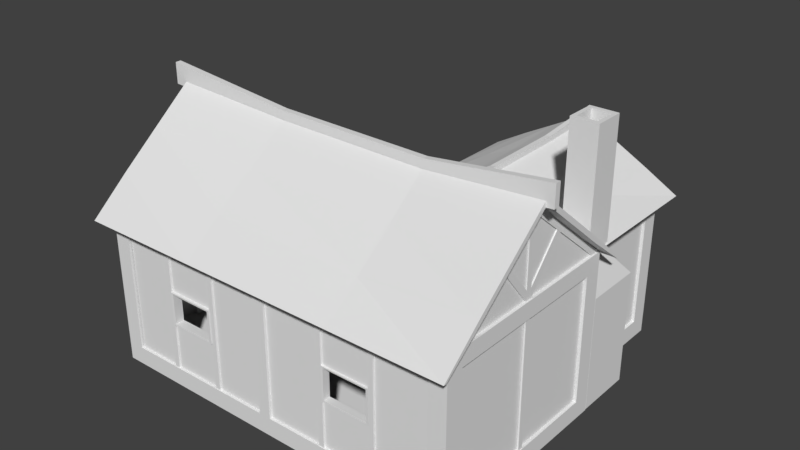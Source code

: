 # Source: SmithyHouse.blend  (saved by Blender 2.78.0; exported with 4.5.12 LTS)
import bpy
from mathutils import Matrix  # noqa: F401  (used for matrix-valued properties, if any)

bpy.ops.wm.read_factory_settings(use_empty=True)
scene = bpy.context.scene
scene.name = 'Scene'

# ---- collections
col_collection_1 = bpy.data.collections.new('Collection 1'); scene.collection.children.link(col_collection_1)

# ---- materials (node trees are filled in below, after node groups)
mat_material_011 = bpy.data.materials.new('Material.011')
mat_material_011.alpha_threshold = 0.0
mat_material_011.use_transparent_shadow = False
mat_material_011.roughness = 0.5
mat_material_012 = bpy.data.materials.new('Material.012')
mat_material_012.alpha_threshold = 0.0
mat_material_012.use_transparent_shadow = False
mat_material_012.roughness = 0.5

# ---- material node trees

# ---- world
world_world = bpy.data.worlds.new('World'); scene.world = world_world
world_world.color = (0.05088, 0.05088, 0.05088)
world_world.use_sun_shadow = False
world_world.sun_shadow_jitter_overblur = 0.0
world_world.cycles.sampling_method = 'MANUAL'

# ---- meshes
me_cube_007 = bpy.data.meshes.new('Cube.007')
me_cube_007.from_pydata([(-1.716, 1.746, 0.2321), (-1.716, 1.746, 1.069), (-1.019, 1.457, 0.2321), (-1.019, 1.457, 1.069), (-0.7308, 0.7604, 0.2321), (-0.7308, 0.7604, 1.069), (-2.702, 0.7604, 0.2321), (-2.702, 0.7604, 1.069), (-2.413, 1.457, 0.2321), (-2.413, 1.457, 1.069), (-1.716, 0.7604, 0.2321), (-1.716, 0.7604, 1.069), (-1.716, 1.642, 1.069), (-1.142, 1.404, 1.069), (-0.9044, 0.8302, 1.069), (-2.528, 0.8302, 1.069), (-2.291, 1.404, 1.069), (-1.716, 0.8302, 1.069), (-1.716, 1.642, 0.3318), (-1.142, 1.404, 0.3318), (-0.9044, 0.8302, 0.3318), (-2.528, 0.8302, 0.3318), (-2.291, 1.404, 0.3318), (-1.716, 0.8302, 0.3318)], [], [(0, 1, 3, 2), (2, 3, 5, 4), (10, 11, 7, 6), (6, 7, 9, 8), (8, 9, 1, 0), (4, 5, 11, 10), (2, 4, 10, 0), (0, 10, 6, 8), (9, 7, 15, 16), (11, 5, 14, 17), (5, 3, 13, 14), (1, 9, 16, 12), (3, 1, 12, 13), (7, 11, 17, 15), (16, 15, 21, 22), (14, 13, 19, 20), (12, 16, 22, 18), (15, 17, 23, 21), (13, 12, 18, 19), (17, 14, 20, 23), (22, 21, 23, 18), (18, 23, 20, 19)])
_uv = me_cube_007.uv_layers.new(name='UVMap')
_uv.uv.foreach_set('vector', [0.01859, 0.4765, 0.02602, 0.4765, 0.02603, 0.4827, 0.0186, 0.4827, 0.2032, 0.311, 0.2032, 0.3184, 0.197, 0.3184, 0.197, 0.311, 0.1209, 0.4483, 0.1134, 0.4483, 0.1134, 0.4396, 0.1209, 0.4396, 0.197, 0.3273, 0.197, 0.3199, 0.2032, 0.3199, 0.2032, 0.3273, 0.0186, 0.4703, 0.02603, 0.4703, 0.02602, 0.4765, 0.01859, 0.4765, 0.1209, 0.4571, 0.1134, 0.4571, 0.1134, 0.4483, 0.1209, 0.4483, 0.03136, 0.42, 0.03755, 0.4174, 0.03755, 0.4262, 0.0288, 0.4262, 0.0288, 0.4262, 0.03755, 0.4262, 0.03755, 0.4349, 0.03136, 0.4324, 0.1893, 0.3135, 0.1955, 0.311, 0.1949, 0.3125, 0.1898, 0.3146, 0.1955, 0.3197, 0.1955, 0.3285, 0.1949, 0.3269, 0.1949, 0.3197, 0.1955, 0.3285, 0.1893, 0.3259, 0.1898, 0.3248, 0.1949, 0.3269, 0.1867, 0.3197, 0.1893, 0.3135, 0.1898, 0.3146, 0.1877, 0.3197, 0.1893, 0.3259, 0.1867, 0.3197, 0.1877, 0.3197, 0.1898, 0.3248, 0.1955, 0.311, 0.1955, 0.3197, 0.1949, 0.3197, 0.1949, 0.3125, 0.2286, 0.4005, 0.2337, 0.4005, 0.2337, 0.4071, 0.2286, 0.4071, 0.1456, 0.4801, 0.1405, 0.4801, 0.1405, 0.4736, 0.1456, 0.4736, 0.09982, 0.4763, 0.09983, 0.4814, 0.09329, 0.4814, 0.09328, 0.4763, 0.1769, 0.4809, 0.1769, 0.4737, 0.1835, 0.4737, 0.1835, 0.4809, 0.09983, 0.4712, 0.09982, 0.4763, 0.09328, 0.4763, 0.09329, 0.4712, 0.1769, 0.4737, 0.1769, 0.4665, 0.1835, 0.4665, 0.1835, 0.4737, 0.07198, 0.4579, 0.07708, 0.4558, 0.07708, 0.463, 0.06987, 0.463, 0.06987, 0.463, 0.07708, 0.463, 0.07708, 0.4702, 0.07198, 0.4681])
me_cube_007.materials.append(mat_material_011)
me_cube_007.use_remesh_preserve_volume = False
me_cube_007.use_remesh_preserve_attributes = False
me_cube_007.use_mirror_vertex_groups = False
me_cube_007.update()
me_cube_003 = bpy.data.meshes.new('Cube.003')
me_cube_003.from_pydata([(1.036, 3.913, 0.7114), (1.143, 3.806, 0.3055), (1.143, 3.974, 0.3055), (1.143, 3.974, 0.7114), (1.262, 3.925, 0.3055), (1.262, 3.925, 0.7114), (1.311, 3.806, 0.3055), (1.311, 3.806, 0.7114), (1.262, 3.687, 0.3055), (1.262, 3.687, 0.7114), (1.143, 3.638, 0.3055), (1.143, 3.638, 0.7114), (1.024, 3.687, 0.3055), (1.024, 3.687, 0.7114), (0.9743, 3.806, 0.3055), (0.9743, 3.806, 0.7114), (1.024, 3.925, 0.3055), (1.024, 3.925, 0.7114), (0.992, 3.806, 0.7114), (1.036, 3.7, 0.7114), (1.143, 3.656, 0.7114), (1.249, 3.7, 0.7114), (1.293, 3.806, 0.7114), (1.249, 3.913, 0.7114), (1.143, 3.957, 0.7114), (1.064, 3.885, 0.3296), (1.031, 3.806, 0.3296), (1.064, 3.727, 0.3296), (1.143, 3.695, 0.3296), (1.221, 3.727, 0.3296), (1.254, 3.806, 0.3296), (1.221, 3.885, 0.3296), (1.143, 3.918, 0.3296), (1.143, 3.806, 0.3296)], [], [(0, 18, 26, 25), (15, 13, 19, 18), (2, 3, 5, 4), (21, 22, 30, 29), (7, 5, 23, 22), (4, 5, 7, 6), (22, 23, 31, 30), (13, 11, 20, 19), (6, 7, 9, 8), (18, 19, 27, 26), (11, 9, 21, 20), (8, 9, 11, 10), (17, 15, 18, 0), (1, 16, 2, 4), (10, 11, 13, 12), (9, 7, 22, 21), (8, 1, 4, 6), (12, 13, 15, 14), (3, 17, 0, 24), (12, 14, 16, 1), (14, 15, 17, 16), (19, 20, 28, 27), (5, 3, 24, 23), (16, 17, 3, 2), (10, 12, 1, 8), (24, 0, 25, 32), (20, 21, 29, 28), (23, 24, 32, 31), (27, 28, 33, 26), (28, 29, 30, 33), (26, 33, 32, 25), (33, 30, 31, 32)])
_uv = me_cube_003.uv_layers.new(name='UVMap')
_uv.uv.foreach_set('vector', [0.01859, 0.4842, 0.01953, 0.4842, 0.01953, 0.4876, 0.01884, 0.4876, 0.08723, 0.4853, 0.08642, 0.4861, 0.08636, 0.486, 0.08708, 0.4852, 0.05292, 0.4834, 0.05292, 0.487, 0.05186, 0.487, 0.05186, 0.4834, 0.02198, 0.4842, 0.02292, 0.4842, 0.02292, 0.4876, 0.02222, 0.4876, 0.08447, 0.4842, 0.08528, 0.4833, 0.08534, 0.4835, 0.08461, 0.4842, 0.03299, 0.4862, 0.03299, 0.4826, 0.03405, 0.4826, 0.03405, 0.4862, 0.02292, 0.4842, 0.02387, 0.4842, 0.02362, 0.4876, 0.02292, 0.4876, 0.08642, 0.4861, 0.08528, 0.4861, 0.08534, 0.486, 0.08636, 0.486, 0.03405, 0.4862, 0.03405, 0.4826, 0.0351, 0.4826, 0.0351, 0.4862, 0.01953, 0.4842, 0.02048, 0.4842, 0.02024, 0.4876, 0.01953, 0.4876, 0.08528, 0.4861, 0.08447, 0.4853, 0.08461, 0.4852, 0.08534, 0.486, 0.09539, 0.4829, 0.09539, 0.4865, 0.09433, 0.4865, 0.09433, 0.4829, 0.08723, 0.4842, 0.08723, 0.4853, 0.08708, 0.4852, 0.08708, 0.4842, 0.05685, 0.4847, 0.05628, 0.4834, 0.05742, 0.4834, 0.05823, 0.4842, 0.09433, 0.4829, 0.09433, 0.4865, 0.09328, 0.4865, 0.09328, 0.4829, 0.08447, 0.4853, 0.08447, 0.4842, 0.08461, 0.4842, 0.08461, 0.4852, 0.05742, 0.4861, 0.05685, 0.4847, 0.05823, 0.4842, 0.05823, 0.4853, 0.099, 0.4829, 0.099, 0.4865, 0.09794, 0.4865, 0.09794, 0.4829, 0.08642, 0.4833, 0.08723, 0.4842, 0.08708, 0.4842, 0.08636, 0.4835, 0.05547, 0.4853, 0.05547, 0.4842, 0.05628, 0.4834, 0.05685, 0.4847, 0.09794, 0.4829, 0.09794, 0.4865, 0.09689, 0.4865, 0.09689, 0.4829, 0.02536, 0.4842, 0.02631, 0.4842, 0.02631, 0.4876, 0.02561, 0.4876, 0.08528, 0.4833, 0.08642, 0.4833, 0.08636, 0.4835, 0.08534, 0.4835, 0.05398, 0.4834, 0.05398, 0.487, 0.05292, 0.487, 0.05292, 0.4834, 0.05628, 0.4861, 0.05547, 0.4853, 0.05685, 0.4847, 0.05742, 0.4861, 0.1032, 0.4877, 0.1023, 0.4877, 0.1026, 0.4843, 0.1032, 0.4843, 0.02631, 0.4842, 0.02725, 0.4842, 0.02701, 0.4876, 0.02631, 0.4876, 0.1042, 0.4877, 0.1032, 0.4877, 0.1032, 0.4843, 0.1039, 0.4843, 0.2245, 0.4463, 0.225, 0.4468, 0.2241, 0.4472, 0.2238, 0.4463, 0.225, 0.4468, 0.225, 0.4476, 0.2245, 0.4481, 0.2241, 0.4472, 0.2238, 0.4463, 0.2241, 0.4472, 0.2232, 0.4476, 0.2232, 0.4468, 0.2241, 0.4472, 0.2245, 0.4481, 0.2238, 0.4481, 0.2232, 0.4476])
me_cube_003.materials.append(mat_material_011)
me_cube_003.use_remesh_preserve_volume = False
me_cube_003.use_remesh_preserve_attributes = False
me_cube_003.use_mirror_vertex_groups = False
me_cube_003.update()
me_cube_002 = bpy.data.meshes.new('Cube.002')
me_cube_002.from_pydata([(0.3244, 3.379, 0.3086), (0.3673, 3.463, 0.482), (0.1737, 3.562, 0.3086), (0.2645, 3.588, 0.482), (0.6567, 3.653, 0.3086), (0.5713, 3.631, 0.482), (0.506, 3.836, 0.3086), (0.4685, 3.756, 0.482), (0.3244, 3.379, 0.409), (0.1737, 3.562, 0.409), (0.506, 3.836, 0.409), (0.6567, 3.653, 0.409), (0.3673, 3.463, 0.6523), (0.2645, 3.588, 0.6523), (0.5713, 3.631, 0.6523), (0.4685, 3.756, 0.6523), (0.2294, 3.264, 0.7288), (0.04275, 3.491, 0.7288), (0.7517, 3.694, 0.7288), (0.5651, 3.921, 0.7288), (0.184, 3.183, 0.847), (-0.04514, 3.462, 0.847), (0.7761, 3.671, 0.847), (0.547, 3.949, 0.847), (0.1693, 3.456, 0.3086), (0.2195, 3.395, 0.3086), (0.2195, 3.395, 0.409), (0.1693, 3.456, 0.409), (0.6256, 3.729, 0.3086), (0.5754, 3.79, 0.3086), (0.5754, 3.79, 0.409), (0.6256, 3.729, 0.409), (0.2767, 3.458, 0.482), (0.2425, 3.5, 0.482), (0.5688, 3.769, 0.482), (0.6031, 3.727, 0.482), (0.2767, 3.458, 0.6523), (0.2425, 3.5, 0.6523), (0.5688, 3.769, 0.6523), (0.6031, 3.727, 0.6523), (0.0653, 3.256, 0.7288), (0.003084, 3.331, 0.7288), (0.6273, 3.845, 0.7288), (0.6895, 3.77, 0.7288), (0.005713, 3.192, 0.847), (-0.07065, 3.285, 0.847), (0.6538, 3.882, 0.847), (0.7302, 3.789, 0.847)], [], [(24, 27, 9, 2), (2, 9, 10, 6), (28, 31, 11, 4), (4, 11, 8, 0), (25, 28, 4, 0), (7, 3, 13, 15), (33, 3, 9, 27), (3, 7, 10, 9), (35, 5, 11, 31), (5, 1, 8, 11), (38, 15, 19, 42), (34, 7, 15, 38), (32, 1, 12, 36), (1, 5, 14, 12), (16, 18, 22, 20), (36, 12, 16, 40), (12, 14, 18, 16), (15, 13, 17, 19), (47, 44, 20, 22), (19, 17, 21, 23), (42, 19, 23, 46), (40, 16, 20, 44), (17, 41, 45, 21), (41, 40, 44, 45), (18, 43, 47, 22), (43, 42, 46, 47), (23, 21, 45, 46), (46, 45, 44, 47), (13, 37, 41, 17), (37, 36, 40, 41), (3, 33, 37, 13), (33, 32, 36, 37), (5, 35, 39, 14), (35, 34, 38, 39), (14, 39, 43, 18), (39, 38, 42, 43), (7, 34, 30, 10), (34, 35, 31, 30), (1, 32, 26, 8), (32, 33, 27, 26), (2, 6, 29, 24), (24, 29, 28, 25), (6, 10, 30, 29), (29, 30, 31, 28), (0, 8, 26, 25), (25, 26, 27, 24)])
_uv = me_cube_002.uv_layers.new(name='UVMap')
_uv.uv.foreach_set('vector', [0.05805, 0.4882, 0.05894, 0.4881, 0.05894, 0.4891, 0.05805, 0.4891, 0.007379, 0.4814, 0.00827, 0.4814, 0.008268, 0.4843, 0.007377, 0.4843, 0.1438, 0.4869, 0.1439, 0.4877, 0.1432, 0.4878, 0.1431, 0.4869, 0.2266, 0.4159, 0.2257, 0.4159, 0.2257, 0.413, 0.2266, 0.413, 0.2264, 0.3268, 0.2264, 0.3314, 0.2257, 0.3312, 0.2257, 0.3274, 0.008918, 0.484, 0.008919, 0.4822, 0.01043, 0.4822, 0.01043, 0.484, 0.2375, 0.4021, 0.2382, 0.4026, 0.2374, 0.403, 0.2368, 0.4023, 0.008919, 0.4822, 0.008918, 0.484, 0.008268, 0.4843, 0.00827, 0.4814, 0.1439, 0.4884, 0.1431, 0.4885, 0.1432, 0.4878, 0.1439, 0.4877, 0.225, 0.4152, 0.225, 0.4134, 0.2257, 0.413, 0.2257, 0.4159, 0.2296, 0.4094, 0.2292, 0.4102, 0.2286, 0.4086, 0.2295, 0.4086, 0.008919, 0.4849, 0.008918, 0.484, 0.01043, 0.484, 0.01043, 0.4849, 0.225, 0.4125, 0.225, 0.4134, 0.2235, 0.4133, 0.2235, 0.4125, 0.225, 0.4134, 0.225, 0.4152, 0.2235, 0.4152, 0.2235, 0.4133, 0.1416, 0.4836, 0.1416, 0.4883, 0.1405, 0.4885, 0.1405, 0.4832, 0.2301, 0.4132, 0.2306, 0.4125, 0.2312, 0.4146, 0.2303, 0.4158, 0.2306, 0.4125, 0.2306, 0.4102, 0.2312, 0.4086, 0.2312, 0.4146, 0.2292, 0.4102, 0.2292, 0.4125, 0.2286, 0.4146, 0.2286, 0.4086, 0.2321, 0.324, 0.2321, 0.3157, 0.2332, 0.3168, 0.2332, 0.3236, 0.2368, 0.4878, 0.2368, 0.4831, 0.2378, 0.4823, 0.2378, 0.4876, 0.2368, 0.4883, 0.2368, 0.4878, 0.2378, 0.4876, 0.2378, 0.4886, 0.1416, 0.4822, 0.1416, 0.4836, 0.1405, 0.4832, 0.1405, 0.4816, 0.1841, 0.3303, 0.184, 0.3289, 0.1851, 0.3285, 0.1851, 0.33, 0.184, 0.3289, 0.1841, 0.3282, 0.1851, 0.3276, 0.1851, 0.3285, 0.2021, 0.3305, 0.2021, 0.3298, 0.2031, 0.3297, 0.2031, 0.3307, 0.2021, 0.3298, 0.2021, 0.3292, 0.2031, 0.3288, 0.2031, 0.3297, 0.23, 0.3236, 0.23, 0.3168, 0.2311, 0.3157, 0.2311, 0.324, 0.2311, 0.324, 0.2311, 0.3157, 0.2321, 0.3157, 0.2321, 0.324, 0.2292, 0.4125, 0.2296, 0.4132, 0.2295, 0.4158, 0.2286, 0.4146, 0.2296, 0.4132, 0.2301, 0.4132, 0.2303, 0.4158, 0.2295, 0.4158, 0.2286, 0.4875, 0.2294, 0.4875, 0.2294, 0.489, 0.2286, 0.489, 0.2294, 0.4875, 0.2298, 0.4875, 0.2298, 0.489, 0.2294, 0.489, 0.1431, 0.4885, 0.1439, 0.4884, 0.144, 0.4899, 0.1432, 0.49, 0.1439, 0.4884, 0.1443, 0.4884, 0.1444, 0.4899, 0.144, 0.4899, 0.2306, 0.4102, 0.2301, 0.4094, 0.2303, 0.4086, 0.2312, 0.4086, 0.2301, 0.4094, 0.2296, 0.4094, 0.2295, 0.4086, 0.2303, 0.4086, 0.008918, 0.484, 0.008919, 0.4849, 0.00827, 0.4849, 0.008268, 0.4843, 0.1443, 0.4884, 0.1439, 0.4884, 0.1439, 0.4877, 0.1444, 0.4877, 0.2382, 0.4012, 0.2375, 0.4017, 0.2368, 0.4016, 0.2374, 0.4009, 0.2375, 0.4017, 0.2375, 0.4021, 0.2368, 0.4023, 0.2368, 0.4016, 0.2278, 0.3274, 0.2278, 0.3312, 0.2271, 0.3314, 0.2271, 0.3268, 0.2271, 0.3268, 0.2271, 0.3314, 0.2264, 0.3314, 0.2264, 0.3268, 0.007377, 0.4843, 0.008268, 0.4843, 0.00827, 0.4849, 0.007379, 0.4849, 0.1443, 0.4868, 0.1444, 0.4877, 0.1439, 0.4877, 0.1438, 0.4869, 0.2266, 0.413, 0.2257, 0.413, 0.2257, 0.412, 0.2266, 0.412, 0.05805, 0.4876, 0.05894, 0.4876, 0.05894, 0.4881, 0.05805, 0.4882])
me_cube_002.materials.append(mat_material_011)
me_cube_002.use_remesh_preserve_volume = False
me_cube_002.use_remesh_preserve_attributes = False
me_cube_002.use_mirror_vertex_groups = False
me_cube_002.update()
me_cube_009 = bpy.data.meshes.new('Cube.009')
me_cube_009.from_pydata([(-4.887, -4.273, -0.1472), (-4.887, -4.273, 0.2999), (-4.887, 0.7513, -0.1472), (-4.887, 0.7513, 0.2999), (4.328, -4.273, -0.1472), (4.328, -4.273, 0.2999), (4.328, 0.7513, -0.1472), (4.328, 0.7513, 0.2999), (-4.887, -4.273, 0.3002), (-4.887, -4.273, 3.787), (-4.887, -3.84, 0.3002), (-4.476, -4.273, 0.3002), (-4.476, -3.84, 0.3002), (-4.887, 0.319, 0.3002), (-4.887, 0.7513, 0.3002), (-4.887, 0.7513, 3.787), (-4.476, 0.319, 0.3002), (4.306, -1.828, 3.393), (-4.476, 0.7513, 0.3002), (4.306, -1.828, 0.2908), (3.914, 0.319, 3.787), (4.263, -1.828, 3.393), (4.263, -1.828, 0.2908), (3.914, -4.273, 0.3002), (4.306, -1.701, 3.393), (3.914, -3.84, 0.3002), (4.306, -1.701, 0.2908), (4.328, -4.273, 0.3002), (4.328, -4.273, 3.787), (4.328, -3.84, 0.3002), (4.263, -1.701, 3.393), (-4.887, -2.488, 0.3002), (-4.887, -2.488, 3.787), (-4.887, -2.211, 0.3002), (-4.887, -2.211, 3.787), (-4.599, -2.488, 0.3002), (-4.599, -2.488, 3.787), (-4.599, -2.211, 0.3002), (-4.599, -2.211, 3.787), (-4.887, -1.03, 0.3002), (-4.887, -1.03, 3.787), (-4.887, -0.7525, 0.3002), (-4.887, -0.7525, 3.787), (-4.592, -1.03, 0.3002), (-4.592, -1.03, 3.787), (-4.592, -0.7525, 0.3002), (-4.592, -0.7525, 3.787), (-4.476, -4.273, 3.787), (3.914, -4.273, 3.787), (4.263, -1.701, 0.2908), (4.185, 0.317, 3.39), (-4.476, -4.273, 3.38), (3.914, -4.273, 3.38), (4.185, 0.317, 0.2868), (4.185, -3.844, 3.39), (-4.476, 0.319, 3.787), (4.185, -3.844, 0.2868), (-4.476, 0.7513, 3.787), (3.68, 0.7513, -0.1472), (-4.476, 0.319, 3.38), (3.914, 0.319, 3.38), (-4.476, 0.7513, 3.38), (3.914, 0.7513, 3.38), (4.254, 0.317, 3.39), (3.914, -3.84, 3.787), (3.68, -4.273, -0.1472), (4.328, -3.84, 3.787), (4.254, 0.317, 0.2868), (3.914, -3.84, 3.38), (4.328, 0.319, 3.38), (4.328, -3.84, 3.38), (-4.887, 0.319, 3.787), (-4.887, -3.84, 3.787), (4.254, -3.844, 3.39), (-4.476, -3.84, 3.787), (-4.887, 0.319, 3.38), (-4.887, -3.84, 3.38), (4.254, -3.844, 0.2868), (-4.476, -3.84, 3.38), (-4.887, -1.037, 2.298), (-4.887, -2.207, 2.298), (-4.887, -1.037, 2.42), (-4.887, -2.207, 2.42), (-4.74, -1.037, 2.298), (-4.74, -2.207, 2.298), (-4.74, -1.037, 2.42), (-4.74, -2.207, 2.42), (-0.5717, -4.273, 0.3002), (-0.5717, -4.273, 3.787), (-0.5717, -3.979, 0.3002), (-0.5717, -3.979, 3.787), (-0.2783, -4.273, 0.3002), (-0.2783, -4.273, 3.787), (-0.2783, -3.979, 0.3002), (-0.2783, -3.979, 3.787), (-0.5717, 0.4704, 0.3002), (-0.5717, 0.4704, 3.787), (-0.5717, 0.7513, 0.3002), (-0.5717, 0.7513, 3.787), (-0.2783, 0.4704, 0.3002), (-0.2783, 0.4704, 3.787), (-0.2783, 0.7513, 0.3002), (-0.2783, 0.7513, 3.787), (-3.166, -4.209, 1.448), (-3.166, -4.209, 2.272), (-3.167, -4.129, 1.448), (-3.167, -4.129, 2.272), (2.453, -4.209, 1.455), (2.453, -4.209, 2.294), (2.452, -4.129, 1.456), (2.452, -4.129, 2.292), (-4.447, 0.6026, 0.2891), (-4.447, 0.6026, 3.382), (-4.447, 0.682, 0.2891), (-4.447, 0.682, 3.382), (3.892, 0.6026, 0.2891), (3.892, 0.6026, 3.382), (3.892, 0.682, 0.2891), (3.892, 0.682, 3.382), (1.251, -4.129, 1.456), (1.251, -4.129, 2.292), (1.249, -4.209, 1.455), (1.249, -4.209, 2.294), (3.892, -4.209, 3.382), (3.892, -4.209, 0.2891), (-1.965, -4.209, 1.448), (-1.965, -4.209, 2.272), (-1.965, -4.129, 2.272), (3.892, -4.129, 3.382), (3.892, -4.129, 0.2891), (-1.965, -4.129, 1.448), (2.404, -4.205, 1.489), (2.404, -4.205, 2.259), (2.403, -4.132, 1.49), (2.403, -4.132, 2.258), (1.3, -4.132, 1.49), (1.3, -4.132, 2.258), (1.298, -4.205, 1.489), (1.298, -4.205, 2.259), (2.453, -4.256, 1.455), (2.453, -4.256, 2.294), (1.249, -4.256, 1.455), (1.249, -4.256, 2.294), (2.404, -4.253, 1.489), (2.404, -4.253, 2.259), (1.298, -4.253, 1.489), (1.298, -4.253, 2.259), (2.452, -4.073, 1.456), (2.452, -4.073, 2.292), (1.251, -4.073, 1.456), (1.251, -4.073, 2.292), (2.403, -4.076, 1.49), (2.403, -4.076, 2.258), (1.3, -4.076, 1.49), (1.3, -4.076, 2.258), (-4.447, -4.209, 0.2891), (-4.447, -4.209, 3.382), (-0.2778, -4.209, 3.382), (-0.2778, -4.209, 0.2891), (-4.447, -4.129, 3.382), (-4.447, -4.129, 0.2891), (-0.2778, -4.129, 0.2891), (-0.2778, -4.129, 3.382), (-3.103, -4.204, 1.492), (-3.103, -4.204, 2.229), (-3.103, -4.133, 1.491), (-3.103, -4.133, 2.229), (-2.028, -4.204, 1.492), (-2.028, -4.204, 2.229), (-2.028, -4.133, 2.229), (-2.028, -4.133, 1.491), (-3.166, -4.276, 1.448), (-3.166, -4.276, 2.272), (-1.965, -4.276, 1.448), (-1.965, -4.276, 2.272), (-3.103, -4.272, 1.492), (-3.103, -4.272, 2.229), (-2.028, -4.272, 1.492), (-2.028, -4.272, 2.229), (-3.167, -4.049, 1.448), (-3.167, -4.049, 2.272), (-1.965, -4.049, 2.272), (-1.965, -4.049, 1.448), (-3.103, -4.053, 1.491), (-3.103, -4.053, 2.229), (-2.028, -4.053, 2.229), (-2.028, -4.053, 1.491), (-1.96, -4.253, 0.2908), (-1.96, -4.253, 3.393), (-1.96, -4.21, 0.2908), (-1.96, -4.21, 3.393), (-1.833, -4.253, 0.2908), (-1.833, -4.253, 3.393), (-1.833, -4.21, 0.2908), (-1.833, -4.21, 3.393), (-3.3, -4.253, 0.2908), (-3.3, -4.253, 3.393), (-3.3, -4.21, 0.2908), (-3.3, -4.21, 3.393), (-3.173, -4.253, 0.2908), (-3.173, -4.253, 3.393), (-3.173, -4.21, 0.2908), (-3.173, -4.21, 3.393), (1.121, -4.253, 0.2908), (1.121, -4.253, 3.393), (1.121, -4.21, 0.2908), (1.121, -4.21, 3.393), (1.249, -4.253, 0.2908), (1.249, -4.253, 3.393), (1.249, -4.21, 0.2908), (1.249, -4.21, 3.393), (2.461, -4.253, 0.2908), (2.461, -4.253, 3.393), (2.461, -4.21, 0.2908), (2.461, -4.21, 3.393), (2.588, -4.253, 0.2908), (2.588, -4.253, 3.393), (2.588, -4.21, 0.2908), (2.588, -4.21, 3.393), (-4.839, -3.845, 0.2923), (-4.839, -3.845, 3.38), (-4.839, 0.3183, 0.2923), (-4.839, 0.3183, 3.38), (-4.745, -3.845, 0.2923), (-4.745, -3.845, 3.38), (-4.745, 0.3183, 0.2923), (-4.745, 0.3183, 3.38), (-4.839, -0.7706, 0.2923), (-4.839, -2.467, 0.2923), (-4.839, -2.467, 3.38), (-4.839, -0.7706, 3.38), (-4.745, -2.467, 0.2923), (-4.745, -0.7706, 0.2923), (-4.745, -0.7706, 3.38), (-4.745, -2.467, 3.38), (-4.839, -3.845, 2.412), (-4.839, 0.3183, 2.412), (-4.745, 0.3183, 2.412), (-4.745, -3.845, 2.412), (-4.745, -0.7706, 2.412), (-4.745, -2.467, 2.412), (-4.839, -2.467, 2.412), (-4.839, -0.7706, 2.412), (-3.3, 0.6854, 0.2908), (-3.3, 0.6854, 3.393), (-3.3, 0.7288, 0.2908), (-3.3, 0.7288, 3.393), (-3.173, 0.6854, 0.2908), (-3.173, 0.6854, 3.393), (-3.173, 0.7288, 0.2908), (-3.173, 0.7288, 3.393), (-1.966, 0.6854, 0.2908), (-1.966, 0.6854, 3.393), (-1.966, 0.7288, 0.2908), (-1.966, 0.7288, 3.393), (-1.839, 0.6854, 0.2908), (-1.839, 0.6854, 3.393), (-1.839, 0.7288, 0.2908), (-1.839, 0.7288, 3.393), (-0.7163, 0.7513, -0.1472), (-0.7163, 0.7513, 0.2999), (-0.7163, -4.273, -0.1472), (-0.7163, -4.273, 0.2999), (3.385, 0.7712, 2.651), (3.71, 0.7712, -0.1373), (-0.7163, 4.403, -0.1472), (-0.7163, 4.403, 0.2999), (3.914, 0.319, 0.3002), (3.68, 0.7513, 0.2999), (3.914, 0.7513, 0.3002), (4.328, 0.319, 0.3002), (4.328, 0.7513, 0.3002), (4.328, 0.7513, 3.787), (3.914, 0.7513, 3.787), (4.328, 0.319, 3.787), (3.268, 3.971, 0.3002), (3.268, 3.971, 3.38), (3.268, 4.405, 0.3002), (3.681, 3.971, 0.3002), (3.681, 4.405, 0.3002), (3.681, 4.405, 3.38), (3.268, 4.405, 3.38), (3.681, 3.971, 3.38), (3.68, -4.273, 0.2999), (3.68, 4.403, 0.2999), (3.68, 4.403, -0.1472), (3.385, 2.227, -0.1373), (3.385, 2.227, 2.651), (4.323, 0.7712, -0.1373), (4.323, 0.7712, 2.651), (4.323, 2.227, -0.1373), (4.323, 2.227, 2.651), (3.385, 0.7712, 3.383), (3.385, 1.529, 3.383), (4.06, 0.7712, 3.383), (4.06, 1.529, 3.383), (3.487, 0.8727, 6.472), (3.487, 1.428, 6.472), (3.959, 0.8727, 6.472), (3.959, 1.428, 6.472), (2.874, 0.7712, 2.394), (2.466, 0.7712, -0.1373), (2.466, 2.227, -0.1373), (2.874, 2.227, 2.394), (3.71, 0.7712, 2.088), (3.385, 2.227, 2.088), (4.323, 2.227, 2.088), (4.323, 0.7712, 2.088), (2.466, 0.7712, 2.088), (2.466, 2.227, 2.088), (3.609, 3.984, 3.384), (3.609, 3.984, 0.2775), (3.609, 1.542, 3.384), (3.609, 1.542, 0.2775), (3.383, 3.984, 3.384), (3.383, 3.984, 0.2775), (3.383, 1.542, 3.384), (3.383, 1.542, 0.2775), (3.385, 2.227, 1.148), (4.323, 2.227, 1.148), (4.323, 0.7712, 1.148), (2.466, 2.227, 1.148), (3.71, 0.7712, 1.148), (2.466, 0.7712, 1.148), (3.385, 3.975, -0.1373), (2.466, 3.975, -0.1373), (3.385, 3.975, 1.148), (2.466, 3.975, 1.148), (3.268, 0.7466, 3.669), (3.268, 4.405, 3.669), (3.268, 0.7466, 3.38), (3.681, 0.7466, 3.669), (3.681, 0.7466, 3.38), (3.681, 4.405, 3.38), (3.268, 4.405, 3.38), (3.681, 4.405, 3.669), (-0.6014, 4.279, 3.661), (3.27, 4.279, 3.661), (-0.6014, 4.279, 3.531), (-0.6014, 4.113, 3.661), (-0.6014, 4.113, 3.531), (3.27, 4.113, 3.531), (3.27, 4.279, 3.531), (3.27, 4.113, 3.661), (-0.634, 3.971, 0.3002), (-0.634, 3.971, 3.38), (-0.634, 4.405, 0.3002), (-0.2202, 3.971, 0.3002), (-0.2202, 4.405, 0.3002), (-0.2202, 4.405, 3.38), (-0.634, 4.405, 3.38), (-0.2202, 3.971, 3.38), (-0.6316, 0.7466, 3.669), (-0.6316, 4.405, 3.669), (-0.6316, 0.7466, 3.38), (-0.2178, 0.7466, 3.669), (-0.2178, 0.7466, 3.38), (-0.2178, 4.405, 3.38), (-0.6316, 4.405, 3.38), (-0.2178, 4.405, 3.669), (3.269, 4.178, 2.629), (2.362, 4.175, 3.532), (3.269, 4.222, 2.629), (2.362, 4.218, 3.532), (3.267, 4.178, 2.807), (2.544, 4.175, 3.53), (3.267, 4.222, 2.807), (2.544, 4.218, 3.53), (-0.2722, 4.218, 2.629), (0.6351, 4.222, 3.549), (-0.2722, 4.175, 2.629), (0.6351, 4.178, 3.549), (-0.2702, 4.218, 2.807), (0.4532, 4.222, 3.547), (-0.2702, 4.175, 2.807), (0.4532, 4.178, 3.547), (-0.4093, 3.98, 2.629), (-0.4056, 3.212, 3.388), (-0.4527, 3.98, 2.629), (-0.449, 3.212, 3.388), (-0.4093, 3.978, 2.807), (-0.4056, 3.394, 3.386), (-0.4527, 3.978, 2.807), (-0.449, 3.394, 3.386), (-0.449, 0.7444, 2.629), (-0.4527, 1.512, 3.388), (-0.4056, 0.7444, 2.629), (-0.4093, 1.512, 3.388), (-0.449, 0.7465, 2.807), (-0.4527, 1.33, 3.386), (-0.4056, 0.7465, 2.807), (-0.4093, 1.33, 3.386), (3.385, 0.7712, 6.472), (3.385, 1.529, 6.472), (4.06, 1.529, 6.472), (4.06, 0.7712, 6.472), (3.487, 0.8727, 4.029), (3.487, 1.428, 4.029), (3.959, 0.8727, 4.029), (3.959, 1.428, 4.029)], [], [(0, 1, 3, 2), (263, 287, 303, 300), (6, 7, 5, 4), (261, 262, 1, 0), (58, 6, 4, 65), (260, 3, 1, 262), (8, 9, 72, 10), (10, 72, 74, 12), (12, 74, 47, 11), (11, 47, 9, 8), (10, 12, 11, 8), (74, 72, 9, 47), (13, 71, 15, 14), (14, 15, 57, 18), (18, 57, 55, 16), (16, 55, 71, 13), (14, 18, 16, 13), (57, 15, 71, 55), (23, 48, 64, 25), (25, 64, 66, 29), (29, 66, 28, 27), (27, 28, 48, 23), (25, 29, 27, 23), (66, 64, 48, 28), (31, 32, 34, 33), (33, 34, 38, 37), (37, 38, 36, 35), (35, 36, 32, 31), (33, 37, 35, 31), (38, 34, 32, 36), (39, 40, 42, 41), (41, 42, 46, 45), (45, 46, 44, 43), (43, 44, 40, 39), (41, 45, 43, 39), (46, 42, 40, 44), (47, 48, 64, 74), (74, 64, 68, 78), (78, 68, 52, 51), (51, 52, 48, 47), (74, 78, 51, 47), (68, 64, 48, 52), (55, 20, 273, 57), (57, 273, 62, 61), (61, 62, 60, 59), (59, 60, 20, 55), (57, 61, 59, 55), (62, 273, 20, 60), (20, 64, 66, 274), (274, 66, 70, 69), (69, 70, 68, 60), (60, 68, 64, 20), (274, 69, 60, 20), (70, 66, 64, 68), (71, 72, 74, 55), (55, 74, 78, 59), (59, 78, 76, 75), (75, 76, 72, 71), (55, 59, 75, 71), (78, 74, 72, 76), (79, 80, 82, 81), (81, 82, 86, 85), (85, 86, 84, 83), (83, 84, 80, 79), (81, 85, 83, 79), (86, 82, 80, 84), (87, 88, 90, 89), (89, 90, 94, 93), (93, 94, 92, 91), (91, 92, 88, 87), (89, 93, 91, 87), (94, 90, 88, 92), (95, 96, 98, 97), (97, 98, 102, 101), (101, 102, 100, 99), (99, 100, 96, 95), (97, 101, 99, 95), (102, 98, 96, 100), (155, 156, 159, 160), (129, 128, 123, 124), (161, 129, 124, 158), (162, 159, 156, 157), (111, 112, 114, 113), (113, 114, 118, 117), (117, 118, 116, 115), (115, 116, 112, 111), (113, 117, 115, 111), (118, 114, 112, 116), (128, 162, 157, 123), (160, 161, 158, 155), (106, 127, 181, 180), (108, 107, 124, 123), (107, 121, 158, 124), (122, 108, 123, 157), (121, 122, 157, 158), (110, 120, 162, 128), (109, 110, 128, 129), (119, 109, 129, 161), (120, 119, 161, 162), (110, 109, 147, 148), (132, 131, 143, 144), (119, 120, 150, 149), (107, 108, 140, 139), (132, 138, 136, 134), (137, 135, 136, 138), (131, 132, 134, 133), (137, 131, 133, 135), (138, 132, 144, 146), (108, 122, 142, 140), (134, 136, 154, 152), (135, 133, 151, 153), (139, 140, 144, 143), (140, 142, 146, 144), (142, 141, 145, 146), (141, 139, 143, 145), (122, 121, 141, 142), (137, 138, 146, 145), (121, 107, 139, 141), (131, 137, 145, 143), (148, 147, 151, 152), (149, 150, 154, 153), (147, 149, 153, 151), (150, 148, 152, 154), (136, 135, 153, 154), (133, 134, 152, 151), (109, 119, 149, 147), (120, 110, 148, 150), (103, 104, 156, 155), (104, 126, 157, 156), (125, 103, 155, 158), (126, 125, 158, 157), (106, 105, 160, 159), (105, 130, 161, 160), (127, 106, 159, 162), (130, 127, 162, 161), (126, 104, 172, 174), (168, 167, 177, 178), (165, 170, 186, 183), (163, 167, 170, 165), (167, 168, 169, 170), (168, 164, 166, 169), (163, 165, 166, 164), (170, 169, 185, 186), (125, 126, 174, 173), (130, 105, 179, 182), (163, 164, 176, 175), (174, 172, 176, 178), (173, 174, 178, 177), (171, 173, 177, 175), (172, 171, 175, 176), (164, 168, 178, 176), (103, 125, 173, 171), (167, 163, 175, 177), (104, 103, 171, 172), (180, 181, 185, 184), (182, 179, 183, 186), (179, 180, 184, 183), (181, 182, 186, 185), (105, 106, 180, 179), (169, 166, 184, 185), (166, 165, 183, 184), (127, 130, 182, 181), (187, 188, 190, 189), (189, 190, 194, 193), (193, 194, 192, 191), (191, 192, 188, 187), (189, 193, 191, 187), (194, 190, 188, 192), (195, 196, 198, 197), (197, 198, 202, 201), (201, 202, 200, 199), (199, 200, 196, 195), (197, 201, 199, 195), (202, 198, 196, 200), (203, 204, 206, 205), (205, 206, 210, 209), (209, 210, 208, 207), (207, 208, 204, 203), (205, 209, 207, 203), (210, 206, 204, 208), (211, 212, 214, 213), (213, 214, 218, 217), (217, 218, 216, 215), (215, 216, 212, 211), (213, 217, 215, 211), (218, 214, 212, 216), (242, 230, 222, 236), (236, 222, 226, 237), (240, 234, 224, 238), (238, 224, 220, 235), (228, 231, 223, 219), (234, 229, 220, 224), (226, 222, 230, 233), (233, 230, 229, 234), (221, 225, 232, 227), (242, 227, 232, 239), (237, 226, 233, 239), (239, 233, 234, 240), (235, 220, 229, 241), (241, 229, 230, 242), (242, 239, 240, 241), (219, 235, 241, 228), (241, 240, 231, 228), (225, 237, 239, 232), (223, 238, 235, 219), (231, 240, 238, 223), (221, 236, 237, 225), (227, 242, 236, 221), (243, 244, 246, 245), (245, 246, 250, 249), (249, 250, 248, 247), (247, 248, 244, 243), (245, 249, 247, 243), (250, 246, 244, 248), (251, 252, 254, 253), (253, 254, 258, 257), (257, 258, 256, 255), (255, 256, 252, 251), (253, 257, 255, 251), (258, 254, 252, 256), (77, 67, 63, 73), (67, 77, 56, 53), (56, 77, 73, 54), (67, 53, 50, 63), (53, 56, 54, 50), (50, 54, 73, 63), (49, 30, 24, 26), (26, 24, 17, 19), (19, 17, 21, 22), (22, 21, 30, 49), (26, 19, 22, 49), (17, 24, 30, 21), (268, 260, 262, 283), (2, 259, 261, 0), (65, 283, 262, 261), (2, 3, 260, 259), (305, 287, 291, 306), (58, 259, 265, 285), (259, 260, 266, 265), (284, 268, 58, 285), (267, 20, 273, 269), (269, 273, 272, 271), (271, 272, 274, 270), (270, 274, 20, 267), (269, 271, 270, 267), (272, 273, 20, 274), (275, 276, 281, 277), (277, 281, 280, 279), (279, 280, 282, 278), (278, 282, 276, 275), (277, 279, 278, 275), (280, 281, 276, 282), (260, 268, 284, 266), (268, 7, 6, 58), (265, 266, 284, 285), (4, 5, 283, 65), (7, 268, 283, 5), (259, 58, 65, 261), (306, 291, 289, 307), (307, 289, 263, 304), (286, 290, 288, 264), (287, 263, 292, 293), (293, 292, 392, 393), (289, 291, 295, 294), (263, 289, 294, 292), (291, 287, 293, 295), (296, 298, 398, 396), (292, 294, 395, 392), (295, 293, 393, 394), (294, 295, 394, 395), (308, 300, 303, 309), (286, 264, 301, 302), (304, 263, 300, 308), (302, 321, 327, 325), (287, 305, 309, 303), (322, 304, 308, 323), (323, 308, 309, 321), (320, 307, 304, 322), (319, 306, 307, 320), (318, 305, 306, 319), (310, 312, 313, 311), (312, 316, 317, 313), (316, 314, 315, 317), (314, 310, 311, 315), (312, 310, 314, 316), (317, 315, 311, 313), (286, 318, 319, 290), (290, 319, 320, 288), (288, 320, 322, 264), (301, 323, 321, 302), (264, 322, 323, 301), (305, 318, 321, 309), (326, 324, 325, 327), (286, 302, 325, 324), (318, 286, 324, 326), (321, 318, 326, 327), (328, 329, 334, 330), (330, 334, 333, 332), (332, 333, 335, 331), (331, 335, 329, 328), (330, 332, 331, 328), (333, 334, 329, 335), (336, 337, 342, 338), (338, 342, 341, 340), (340, 341, 343, 339), (339, 343, 337, 336), (338, 340, 339, 336), (341, 342, 337, 343), (344, 345, 350, 346), (346, 350, 349, 348), (348, 349, 351, 347), (347, 351, 345, 344), (346, 348, 347, 344), (349, 350, 345, 351), (352, 353, 358, 354), (354, 358, 357, 356), (356, 357, 359, 355), (355, 359, 353, 352), (354, 356, 355, 352), (357, 358, 353, 359), (360, 361, 363, 362), (362, 363, 367, 366), (366, 367, 365, 364), (364, 365, 361, 360), (362, 366, 364, 360), (367, 363, 361, 365), (368, 369, 371, 370), (370, 371, 375, 374), (374, 375, 373, 372), (372, 373, 369, 368), (370, 374, 372, 368), (375, 371, 369, 373), (376, 377, 379, 378), (378, 379, 383, 382), (382, 383, 381, 380), (380, 381, 377, 376), (378, 382, 380, 376), (383, 379, 377, 381), (384, 385, 387, 386), (386, 387, 391, 390), (390, 391, 389, 388), (388, 389, 385, 384), (386, 390, 388, 384), (391, 387, 385, 389), (296, 297, 393, 392), (297, 299, 394, 393), (299, 298, 395, 394), (298, 296, 392, 395), (399, 397, 396, 398), (299, 297, 397, 399), (298, 299, 399, 398), (297, 296, 396, 397)])
_uv = me_cube_009.uv_layers.new(name='UVMap')
_uv.uv.foreach_set('vector', [0.07384, 0.4543, 0.06987, 0.4543, 0.06987, 0.4096, 0.07384, 0.4096, 0.02678, 0.4559, 0.02678, 0.4688, 0.02223, 0.4688, 0.02223, 0.4559, 0.1063, 0.4543, 0.1023, 0.4543, 0.1023, 0.4096, 0.1063, 0.4096, 0.2169, 0.3711, 0.2129, 0.3711, 0.2129, 0.3341, 0.2169, 0.3341, 0.03301, 0.2565, 0.03301, 0.2507, 0.07763, 0.2507, 0.07763, 0.2565, 0.1116, 0.2878, 0.1116, 0.2507, 0.1562, 0.2507, 0.1562, 0.2878, 0.05571, 0.4387, 0.05571, 0.4697, 0.05186, 0.4697, 0.05186, 0.4387, 0.151, 0.4451, 0.151, 0.476, 0.1473, 0.476, 0.1473, 0.4451, 0.08297, 0.4387, 0.08297, 0.4697, 0.07913, 0.4697, 0.07913, 0.4387, 0.1561, 0.4451, 0.1561, 0.476, 0.1525, 0.476, 0.1525, 0.4451, 0.222, 0.4159, 0.2184, 0.4159, 0.2184, 0.4121, 0.222, 0.4121, 0.04135, 0.3377, 0.04135, 0.3341, 0.0452, 0.3341, 0.0452, 0.3377, 0.08831, 0.4387, 0.08831, 0.4697, 0.08447, 0.4697, 0.08447, 0.4387, 0.2217, 0.4174, 0.2217, 0.4484, 0.2181, 0.4484, 0.2181, 0.4174, 0.09514, 0.4697, 0.09514, 0.4387, 0.09898, 0.4387, 0.09898, 0.4697, 0.1613, 0.4451, 0.1613, 0.476, 0.1576, 0.476, 0.1576, 0.4451, 0.2205, 0.3268, 0.2242, 0.3268, 0.2242, 0.3306, 0.2205, 0.3306, 0.0005711, 0.3377, 0.0005711, 0.3341, 0.004411, 0.3341, 0.004411, 0.3377, 0.0572, 0.4697, 0.0572, 0.4387, 0.06105, 0.4387, 0.06105, 0.4697, 0.126, 0.4396, 0.126, 0.4706, 0.1223, 0.4706, 0.1223, 0.4396, 0.06639, 0.4387, 0.06639, 0.4697, 0.06254, 0.4697, 0.06254, 0.4387, 0.1364, 0.4396, 0.1364, 0.4706, 0.1327, 0.4706, 0.1327, 0.4396, 0.2139, 0.3306, 0.2102, 0.3306, 0.2102, 0.3268, 0.2139, 0.3268, 0.04135, 0.4159, 0.04135, 0.4123, 0.0452, 0.4123, 0.0452, 0.4159, 0.2392, 0.4499, 0.2392, 0.4808, 0.2368, 0.4808, 0.2368, 0.4499, 0.2353, 0.4499, 0.2353, 0.4808, 0.2327, 0.4808, 0.2327, 0.4499, 0.2393, 0.3681, 0.2393, 0.399, 0.2368, 0.399, 0.2368, 0.3681, 0.2367, 0.2832, 0.2367, 0.3142, 0.2341, 0.3142, 0.2341, 0.2832, 0.1248, 0.4854, 0.1248, 0.488, 0.1223, 0.488, 0.1223, 0.4854, 0.007377, 0.489, 0.007377, 0.4864, 0.009842, 0.4864, 0.009842, 0.489, 0.2393, 0.4174, 0.2393, 0.4484, 0.2368, 0.4484, 0.2368, 0.4174, 0.2312, 0.4174, 0.2312, 0.4484, 0.2286, 0.4484, 0.2286, 0.4174, 0.1159, 0.4586, 0.1159, 0.4896, 0.1134, 0.4896, 0.1134, 0.4586, 0.2286, 0.399, 0.2286, 0.3681, 0.2312, 0.3681, 0.2312, 0.399, 0.04151, 0.4854, 0.04151, 0.488, 0.03905, 0.488, 0.03905, 0.4854, 0.2129, 0.488, 0.2129, 0.4854, 0.2154, 0.4854, 0.2154, 0.488, 0.0452, 0.3377, 0.0452, 0.4123, 0.04135, 0.4123, 0.04135, 0.3377, 0.2154, 0.3253, 0.2154, 0.2507, 0.219, 0.2507, 0.219, 0.3253, 0.2047, 0.3253, 0.2047, 0.2507, 0.2086, 0.2507, 0.2086, 0.3253, 0.2241, 0.2507, 0.2241, 0.3253, 0.2205, 0.3253, 0.2205, 0.2507, 0.2234, 0.4787, 0.227, 0.4787, 0.227, 0.4826, 0.2234, 0.4826, 0.1059, 0.4828, 0.1023, 0.4828, 0.1023, 0.479, 0.1059, 0.479, 0.004411, 0.3377, 0.004411, 0.4123, 0.0005711, 0.4123, 0.0005711, 0.3377, 0.2184, 0.4086, 0.2184, 0.3341, 0.222, 0.3341, 0.222, 0.4086, 0.2101, 0.3253, 0.2101, 0.2507, 0.2139, 0.2507, 0.2139, 0.3253, 0.2235, 0.4086, 0.2235, 0.3341, 0.2271, 0.3341, 0.2271, 0.4086, 0.0129, 0.4791, 0.01651, 0.4791, 0.01651, 0.4829, 0.0129, 0.4829, 0.1643, 0.4833, 0.1607, 0.4833, 0.1607, 0.4795, 0.1643, 0.4795, 0.004411, 0.4123, 0.04135, 0.4123, 0.04135, 0.4159, 0.004411, 0.4159, 0.0273, 0.4174, 0.0273, 0.4544, 0.02369, 0.4544, 0.02369, 0.4174, 0.1769, 0.448, 0.1769, 0.411, 0.1806, 0.411, 0.1806, 0.448, 0.1873, 0.448, 0.1873, 0.411, 0.1909, 0.411, 0.1909, 0.448, 0.2006, 0.3325, 0.197, 0.3325, 0.197, 0.3288, 0.2006, 0.3288, 0.04265, 0.4839, 0.03905, 0.4839, 0.03905, 0.4802, 0.04265, 0.4802, 0.004411, 0.3341, 0.04135, 0.3341, 0.04135, 0.3377, 0.004411, 0.3377, 0.01859, 0.4544, 0.01859, 0.4174, 0.0222, 0.4174, 0.0222, 0.4544, 0.1821, 0.448, 0.1821, 0.411, 0.1858, 0.411, 0.1858, 0.448, 0.01709, 0.4174, 0.01709, 0.4544, 0.01349, 0.4544, 0.01349, 0.4174, 0.2165, 0.4839, 0.2129, 0.4839, 0.2129, 0.4803, 0.2165, 0.4803, 0.126, 0.4839, 0.1223, 0.4839, 0.1223, 0.4803, 0.126, 0.4803, 0.1883, 0.4783, 0.1883, 0.4887, 0.1873, 0.4887, 0.1873, 0.4783, 0.203, 0.4881, 0.203, 0.4777, 0.2043, 0.4777, 0.2043, 0.4881, 0.1909, 0.4783, 0.1909, 0.4887, 0.1898, 0.4887, 0.1898, 0.4783, 0.2015, 0.4777, 0.2015, 0.4881, 0.2002, 0.4881, 0.2002, 0.4777, 0.1769, 0.4889, 0.1769, 0.4876, 0.178, 0.4876, 0.178, 0.4889, 0.05655, 0.4876, 0.05655, 0.4889, 0.05547, 0.4889, 0.05547, 0.4876, 0.2312, 0.4499, 0.2312, 0.4808, 0.2286, 0.4808, 0.2286, 0.4499, 0.2326, 0.2832, 0.2326, 0.3142, 0.23, 0.3142, 0.23, 0.2832, 0.2326, 0.2507, 0.2326, 0.2817, 0.23, 0.2817, 0.23, 0.2507, 0.2353, 0.3681, 0.2353, 0.399, 0.2327, 0.399, 0.2327, 0.3681, 0.1893, 0.3326, 0.1867, 0.3326, 0.1867, 0.33, 0.1893, 0.33, 0.1908, 0.33, 0.1934, 0.33, 0.1934, 0.3326, 0.1908, 0.3326, 0.2392, 0.3341, 0.2392, 0.365, 0.2368, 0.365, 0.2368, 0.3341, 0.2353, 0.3341, 0.2353, 0.365, 0.2327, 0.365, 0.2327, 0.3341, 0.2341, 0.2817, 0.2341, 0.2507, 0.2366, 0.2507, 0.2366, 0.2817, 0.2353, 0.4174, 0.2353, 0.4484, 0.2327, 0.4484, 0.2327, 0.4174, 0.0154, 0.4844, 0.0154, 0.487, 0.0129, 0.487, 0.0129, 0.4844, 0.1632, 0.4848, 0.1632, 0.4874, 0.1607, 0.4874, 0.1607, 0.4848, 0.1857, 0.4665, 0.1857, 0.494, 0.185, 0.494, 0.185, 0.4665, 0.07057, 0.4717, 0.07057, 0.4992, 0.06987, 0.4992, 0.06987, 0.4717, 0.07565, 0.3711, 0.07565, 0.3341, 0.07636, 0.3341, 0.07636, 0.3711, 0.2256, 0.2878, 0.2256, 0.2507, 0.2263, 0.2507, 0.2263, 0.2878, 0.2476, 0.2507, 0.2476, 0.2782, 0.2469, 0.2782, 0.2469, 0.2507, 0.07416, 0.4081, 0.04669, 0.4081, 0.04669, 0.3341, 0.07416, 0.3341, 0.07277, 0.4717, 0.07277, 0.4992, 0.07207, 0.4992, 0.07207, 0.4717, 0.137, 0.3341, 0.1645, 0.3341, 0.1645, 0.4081, 0.137, 0.4081, 0.2101, 0.3943, 0.2101, 0.4683, 0.2093, 0.4683, 0.2093, 0.3943, 0.2285, 0.2507, 0.2285, 0.3248, 0.2278, 0.3248, 0.2278, 0.2507, 0.2256, 0.3248, 0.2256, 0.2878, 0.2263, 0.2878, 0.2263, 0.3248, 0.07565, 0.4081, 0.07565, 0.3711, 0.07636, 0.3711, 0.07636, 0.4081, 0.2401, 0.4045, 0.2401, 0.4151, 0.2394, 0.4151, 0.2394, 0.4045, 0.1178, 0.3954, 0.1252, 0.3954, 0.1356, 0.4081, 0.1081, 0.4081, 0.1252, 0.3954, 0.1252, 0.3847, 0.1356, 0.3711, 0.1356, 0.4081, 0.1178, 0.3847, 0.1178, 0.3954, 0.1081, 0.4081, 0.1081, 0.3711, 0.1252, 0.3847, 0.1178, 0.3847, 0.1081, 0.3711, 0.1356, 0.3711, 0.0888, 0.3469, 0.0888, 0.3575, 0.07913, 0.3711, 0.07913, 0.3341, 0.09623, 0.3469, 0.0888, 0.3469, 0.07913, 0.3341, 0.1066, 0.3341, 0.09623, 0.3575, 0.09623, 0.3469, 0.1066, 0.3341, 0.1066, 0.3711, 0.0888, 0.3575, 0.09623, 0.3575, 0.1066, 0.3711, 0.07913, 0.3711, 0.06466, 0.4908, 0.06466, 0.4834, 0.06517, 0.4834, 0.06517, 0.4908, 0.2338, 0.4154, 0.2338, 0.4086, 0.2343, 0.4086, 0.2343, 0.4154, 0.06317, 0.4834, 0.06317, 0.4908, 0.06267, 0.4908, 0.06267, 0.4834, 0.2234, 0.4915, 0.2234, 0.4841, 0.2238, 0.4841, 0.2238, 0.4915, 0.1554, 0.4775, 0.1554, 0.4874, 0.1547, 0.4873, 0.1547, 0.4775, 0.1664, 0.4804, 0.1671, 0.4804, 0.1671, 0.4873, 0.1664, 0.4873, 0.2338, 0.4086, 0.2338, 0.4154, 0.2332, 0.4154, 0.2332, 0.4086, 0.158, 0.4874, 0.158, 0.4775, 0.1587, 0.4775, 0.1587, 0.4873, 0.1554, 0.4874, 0.1554, 0.4775, 0.1558, 0.4775, 0.1558, 0.4874, 0.005882, 0.4814, 0.005882, 0.492, 0.005462, 0.492, 0.005462, 0.4814, 0.1547, 0.4775, 0.1547, 0.4873, 0.1542, 0.4873, 0.1542, 0.4775, 0.1587, 0.4873, 0.1587, 0.4775, 0.1592, 0.4775, 0.1592, 0.4873, 0.03625, 0.4811, 0.0288, 0.4811, 0.0291, 0.4807, 0.03594, 0.4807, 0.0288, 0.4811, 0.0288, 0.4704, 0.0291, 0.4709, 0.0291, 0.4807, 0.0288, 0.4704, 0.03625, 0.4704, 0.03594, 0.4709, 0.0291, 0.4709, 0.03625, 0.4704, 0.03625, 0.4811, 0.03594, 0.4807, 0.03594, 0.4709, 0.06666, 0.4908, 0.06666, 0.4834, 0.06708, 0.4834, 0.06708, 0.4908, 0.1664, 0.4804, 0.1664, 0.4873, 0.166, 0.4873, 0.166, 0.4804, 0.003548, 0.492, 0.003548, 0.4814, 0.003967, 0.4814, 0.003967, 0.492, 0.158, 0.4775, 0.158, 0.4874, 0.1576, 0.4874, 0.1576, 0.4775, 0.05186, 0.4712, 0.05929, 0.4712, 0.05899, 0.4716, 0.05216, 0.4716, 0.05929, 0.4819, 0.05186, 0.4819, 0.05216, 0.4814, 0.05899, 0.4814, 0.05929, 0.4712, 0.05929, 0.4819, 0.05899, 0.4814, 0.05899, 0.4716, 0.05186, 0.4819, 0.05186, 0.4712, 0.05216, 0.4716, 0.05216, 0.4814, 0.1671, 0.4873, 0.1671, 0.4804, 0.1676, 0.4804, 0.1676, 0.4873, 0.2332, 0.4086, 0.2332, 0.4154, 0.2327, 0.4154, 0.2327, 0.4086, 0.1691, 0.4911, 0.1691, 0.4804, 0.1696, 0.4804, 0.1696, 0.4911, 0.002053, 0.4814, 0.002053, 0.492, 0.001549, 0.492, 0.001549, 0.4814, 0.1253, 0.3455, 0.1179, 0.3455, 0.1081, 0.3341, 0.1356, 0.3341, 0.1179, 0.3455, 0.1179, 0.3561, 0.1081, 0.3711, 0.1081, 0.3341, 0.1253, 0.3561, 0.1253, 0.3455, 0.1356, 0.3341, 0.1356, 0.3711, 0.1179, 0.3561, 0.1253, 0.3561, 0.1356, 0.3711, 0.1081, 0.3711, 0.08898, 0.3968, 0.0963, 0.3968, 0.1066, 0.4081, 0.07913, 0.4081, 0.0963, 0.3968, 0.0963, 0.3861, 0.1066, 0.3711, 0.1066, 0.4081, 0.08898, 0.3861, 0.08898, 0.3968, 0.07913, 0.4081, 0.07913, 0.3711, 0.0963, 0.3861, 0.08898, 0.3861, 0.07913, 0.3711, 0.1066, 0.3711, 0.2397, 0.3299, 0.2397, 0.3193, 0.2403, 0.3193, 0.2403, 0.3299, 0.077, 0.4521, 0.077, 0.4455, 0.0776, 0.4455, 0.0776, 0.4521, 0.1515, 0.4775, 0.1515, 0.4871, 0.1508, 0.4871, 0.1508, 0.4775, 0.1521, 0.4775, 0.1521, 0.4871, 0.1515, 0.4871, 0.1515, 0.4775, 0.077, 0.4455, 0.077, 0.4521, 0.07637, 0.4521, 0.07637, 0.4455, 0.1479, 0.4871, 0.1479, 0.4775, 0.1486, 0.4775, 0.1486, 0.4871, 0.2314, 0.332, 0.2307, 0.332, 0.2307, 0.3255, 0.2314, 0.3255, 0.07637, 0.4455, 0.07637, 0.4521, 0.07565, 0.4521, 0.07565, 0.4455, 0.03149, 0.4826, 0.03149, 0.4899, 0.03089, 0.4899, 0.03089, 0.4826, 0.01121, 0.4451, 0.01121, 0.4344, 0.01192, 0.4344, 0.01192, 0.4451, 0.2314, 0.332, 0.2314, 0.3255, 0.232, 0.3255, 0.232, 0.332, 0.08447, 0.4819, 0.08447, 0.4712, 0.08485, 0.4717, 0.08485, 0.4813, 0.09178, 0.4819, 0.08447, 0.4819, 0.08485, 0.4813, 0.0914, 0.4813, 0.09178, 0.4712, 0.09178, 0.4819, 0.0914, 0.4813, 0.0914, 0.4717, 0.08447, 0.4712, 0.09178, 0.4712, 0.0914, 0.4717, 0.08485, 0.4717, 0.1479, 0.4775, 0.1479, 0.4871, 0.1473, 0.4871, 0.1473, 0.4775, 0.1389, 0.4721, 0.1389, 0.4827, 0.1383, 0.4827, 0.1383, 0.4721, 0.1521, 0.4871, 0.1521, 0.4775, 0.1527, 0.4775, 0.1527, 0.4871, 0.0288, 0.4899, 0.0288, 0.4826, 0.0294, 0.4826, 0.0294, 0.4899, 0.06811, 0.4712, 0.06811, 0.4819, 0.06773, 0.4813, 0.06773, 0.4718, 0.06079, 0.4819, 0.06079, 0.4712, 0.06117, 0.4718, 0.06117, 0.4813, 0.06079, 0.4712, 0.06811, 0.4712, 0.06773, 0.4718, 0.06117, 0.4718, 0.06811, 0.4819, 0.06079, 0.4819, 0.06117, 0.4813, 0.06773, 0.4813, 0.01121, 0.4539, 0.01121, 0.4466, 0.01192, 0.4466, 0.01192, 0.4539, 0.1486, 0.4871, 0.1486, 0.4775, 0.1493, 0.4775, 0.1493, 0.4871, 0.2307, 0.3255, 0.2307, 0.332, 0.23, 0.332, 0.23, 0.3255, 0.1817, 0.4824, 0.1817, 0.4897, 0.181, 0.4897, 0.181, 0.4824, 0.249, 0.4499, 0.249, 0.4774, 0.2486, 0.4774, 0.2486, 0.4499, 0.2419, 0.3341, 0.2419, 0.3616, 0.2407, 0.3616, 0.2407, 0.3341, 0.2494, 0.2507, 0.2494, 0.2783, 0.2491, 0.2783, 0.2491, 0.2507, 0.2446, 0.2832, 0.2446, 0.3107, 0.2434, 0.3107, 0.2434, 0.2832, 0.03337, 0.4877, 0.03337, 0.4888, 0.03299, 0.4888, 0.03299, 0.4877, 0.01705, 0.4885, 0.01705, 0.4896, 0.01666, 0.4896, 0.01666, 0.4885, 0.07465, 0.4717, 0.07465, 0.4992, 0.07427, 0.4992, 0.07427, 0.4717, 0.2427, 0.2507, 0.2427, 0.2783, 0.2416, 0.2783, 0.2416, 0.2507, 0.1104, 0.4721, 0.1104, 0.4996, 0.11, 0.4996, 0.11, 0.4721, 0.2434, 0.445, 0.2434, 0.4174, 0.2445, 0.4174, 0.2445, 0.445, 0.09366, 0.488, 0.09366, 0.4891, 0.09328, 0.4891, 0.09328, 0.488, 0.05225, 0.4885, 0.05225, 0.4896, 0.05186, 0.4896, 0.05186, 0.4885, 0.07653, 0.4717, 0.07653, 0.4992, 0.07615, 0.4992, 0.07615, 0.4717, 0.2419, 0.2832, 0.2419, 0.3107, 0.2408, 0.3107, 0.2408, 0.2832, 0.135, 0.4721, 0.135, 0.4996, 0.1346, 0.4996, 0.1346, 0.4721, 0.2471, 0.4174, 0.2471, 0.445, 0.246, 0.445, 0.246, 0.4174, 0.08635, 0.4887, 0.08635, 0.4876, 0.08673, 0.4876, 0.08673, 0.4887, 0.01478, 0.4896, 0.01478, 0.4885, 0.01517, 0.4885, 0.01517, 0.4896, 0.1085, 0.4721, 0.1085, 0.4996, 0.1081, 0.4996, 0.1081, 0.4721, 0.2419, 0.4174, 0.2419, 0.445, 0.2407, 0.445, 0.2407, 0.4174, 0.1368, 0.4721, 0.1368, 0.4996, 0.1364, 0.4996, 0.1364, 0.4721, 0.2434, 0.3956, 0.2434, 0.3681, 0.2445, 0.3681, 0.2445, 0.3956, 0.1178, 0.4877, 0.1178, 0.4888, 0.1174, 0.4888, 0.1174, 0.4877, 0.09877, 0.4891, 0.09877, 0.488, 0.09915, 0.488, 0.09915, 0.4891, 0.1848, 0.3614, 0.1934, 0.3614, 0.1934, 0.3711, 0.1848, 0.3711, 0.246, 0.3767, 0.246, 0.3681, 0.2468, 0.3681, 0.2468, 0.3767, 0.1848, 0.3973, 0.1934, 0.3973, 0.1934, 0.4095, 0.1848, 0.4095, 0.2469, 0.302, 0.2469, 0.3106, 0.2461, 0.3106, 0.2461, 0.302, 0.2066, 0.4899, 0.2058, 0.4899, 0.2058, 0.4777, 0.2066, 0.4777, 0.04505, 0.4636, 0.04422, 0.4636, 0.04422, 0.4514, 0.04505, 0.4514, 0.04505, 0.4883, 0.04422, 0.4883, 0.04422, 0.4787, 0.04505, 0.4787, 0.04505, 0.4787, 0.04422, 0.4787, 0.04422, 0.4636, 0.04505, 0.4636, 0.1283, 0.49, 0.1275, 0.49, 0.1275, 0.4803, 0.1283, 0.4803, 0.04902, 0.4916, 0.04902, 0.4727, 0.04985, 0.4727, 0.04985, 0.4916, 0.1848, 0.3726, 0.1934, 0.3726, 0.1934, 0.3822, 0.1848, 0.3822, 0.1848, 0.3822, 0.1934, 0.3822, 0.1934, 0.3973, 0.1848, 0.3973, 0.1848, 0.3341, 0.1934, 0.3341, 0.1934, 0.3463, 0.1848, 0.3463, 0.1848, 0.3463, 0.1934, 0.3463, 0.1934, 0.3614, 0.1848, 0.3614, 0.2347, 0.3157, 0.2355, 0.3157, 0.2355, 0.3307, 0.2347, 0.3307, 0.166, 0.3341, 0.1848, 0.3341, 0.1848, 0.3463, 0.166, 0.3463, 0.04669, 0.4727, 0.04753, 0.4727, 0.04753, 0.4916, 0.04669, 0.4916, 0.166, 0.3726, 0.1848, 0.3726, 0.1848, 0.3822, 0.166, 0.3822, 0.2469, 0.2832, 0.2469, 0.302, 0.2461, 0.302, 0.2461, 0.2832, 0.166, 0.3973, 0.1848, 0.3973, 0.1848, 0.4095, 0.166, 0.4095, 0.246, 0.3955, 0.246, 0.3767, 0.2468, 0.3767, 0.2468, 0.3955, 0.166, 0.3614, 0.1848, 0.3614, 0.1848, 0.3711, 0.166, 0.3711, 0.2486, 0.3616, 0.2486, 0.3341, 0.249, 0.3341, 0.249, 0.3616, 0.2445, 0.3341, 0.2445, 0.3616, 0.2434, 0.3616, 0.2434, 0.3341, 0.1331, 0.4721, 0.1331, 0.4996, 0.1327, 0.4996, 0.1327, 0.4721, 0.2454, 0.2507, 0.2454, 0.2783, 0.2442, 0.2783, 0.2442, 0.2507, 0.1928, 0.4891, 0.1928, 0.4879, 0.1932, 0.4879, 0.1932, 0.4891, 0.0129, 0.4896, 0.0129, 0.4885, 0.01329, 0.4885, 0.01329, 0.4896, 0.249, 0.4174, 0.249, 0.445, 0.2486, 0.445, 0.2486, 0.4174, 0.2419, 0.3681, 0.2419, 0.3956, 0.2408, 0.3956, 0.2408, 0.3681, 0.1302, 0.4721, 0.1302, 0.4996, 0.1298, 0.4996, 0.1298, 0.4721, 0.2471, 0.3341, 0.2471, 0.3616, 0.246, 0.3616, 0.246, 0.3341, 0.1193, 0.4888, 0.1193, 0.4877, 0.1196, 0.4877, 0.1196, 0.4888, 0.09689, 0.4891, 0.09689, 0.488, 0.09727, 0.488, 0.09727, 0.4891, 0.1577, 0.3261, 0.1577, 0.2892, 0.1852, 0.2892, 0.1852, 0.3261, 0.1928, 0.448, 0.1928, 0.411, 0.1934, 0.411, 0.1934, 0.448, 0.2483, 0.3681, 0.249, 0.3681, 0.249, 0.3956, 0.2483, 0.3956, 0.04451, 0.4174, 0.04513, 0.4174, 0.04513, 0.445, 0.04451, 0.445, 0.1852, 0.2507, 0.1852, 0.2877, 0.1577, 0.2877, 0.1577, 0.2507, 0.1934, 0.4495, 0.1934, 0.4864, 0.1928, 0.4864, 0.1928, 0.4495, 0.06827, 0.4387, 0.06827, 0.4663, 0.06788, 0.4663, 0.06788, 0.4387, 0.2471, 0.4499, 0.2471, 0.4774, 0.246, 0.4774, 0.246, 0.4499, 0.2488, 0.2832, 0.2488, 0.3107, 0.2484, 0.3107, 0.2484, 0.2832, 0.2445, 0.4499, 0.2445, 0.4774, 0.2434, 0.4774, 0.2434, 0.4499, 0.2381, 0.281, 0.2381, 0.2798, 0.2385, 0.2798, 0.2385, 0.281, 0.08447, 0.4887, 0.08447, 0.4876, 0.08485, 0.4876, 0.08485, 0.4887, 0.1116, 0.3268, 0.1116, 0.2878, 0.1562, 0.2878, 0.1562, 0.3268, 0.03301, 0.3326, 0.03301, 0.2955, 0.07763, 0.2955, 0.07763, 0.3326, 0.2169, 0.4102, 0.2129, 0.4102, 0.2129, 0.3711, 0.2169, 0.3711, 0.1754, 0.4481, 0.1715, 0.4481, 0.1715, 0.411, 0.1754, 0.411, 0.1951, 0.2705, 0.1951, 0.2755, 0.1867, 0.2755, 0.1867, 0.2705, 0.03301, 0.2565, 0.03301, 0.2955, 0.0005711, 0.2955, 0.0005711, 0.2565, 0.03905, 0.4174, 0.04302, 0.4174, 0.04302, 0.4499, 0.03905, 0.4499, 0.0005711, 0.4669, 0.0005711, 0.4344, 0.004542, 0.4344, 0.004542, 0.4669, 0.09364, 0.4387, 0.09364, 0.4697, 0.0898, 0.4697, 0.0898, 0.4387, 0.1312, 0.4396, 0.1312, 0.4706, 0.1275, 0.4706, 0.1275, 0.4396, 0.1081, 0.4706, 0.1081, 0.4396, 0.1119, 0.4396, 0.1119, 0.4706, 0.1415, 0.4396, 0.1415, 0.4706, 0.1379, 0.4706, 0.1379, 0.4396, 0.2154, 0.3268, 0.219, 0.3268, 0.219, 0.3306, 0.2154, 0.3306, 0.0005711, 0.4159, 0.0005711, 0.4123, 0.004411, 0.4123, 0.004411, 0.4159, 0.1753, 0.4496, 0.1753, 0.4769, 0.1715, 0.4769, 0.1715, 0.4496, 0.2271, 0.4499, 0.2271, 0.4772, 0.2234, 0.4772, 0.2234, 0.4499, 0.2271, 0.4174, 0.2271, 0.4448, 0.2232, 0.4448, 0.2232, 0.4174, 0.1697, 0.4516, 0.1697, 0.4789, 0.166, 0.4789, 0.166, 0.4516, 0.1722, 0.3315, 0.1685, 0.3315, 0.1685, 0.3276, 0.1722, 0.3276, 0.1789, 0.3276, 0.1826, 0.3276, 0.1826, 0.3315, 0.1789, 0.3315, 0.1116, 0.2878, 0.1116, 0.3268, 0.07913, 0.3268, 0.07913, 0.2878, 0.2047, 0.3325, 0.2047, 0.3268, 0.2087, 0.3268, 0.2087, 0.3325, 0.17, 0.4501, 0.166, 0.4501, 0.166, 0.411, 0.17, 0.411, 0.2169, 0.4159, 0.2129, 0.4159, 0.2129, 0.4102, 0.2169, 0.4102, 0.1116, 0.3326, 0.1116, 0.3268, 0.1562, 0.3268, 0.1562, 0.3326, 0.03301, 0.2955, 0.03301, 0.2565, 0.07763, 0.2565, 0.07763, 0.2955, 0.2079, 0.414, 0.2079, 0.419, 0.1949, 0.419, 0.1949, 0.414, 0.1949, 0.373, 0.1949, 0.368, 0.2033, 0.368, 0.2004, 0.373, 0.1377, 0.4226, 0.1293, 0.4226, 0.1293, 0.4096, 0.1348, 0.4096, 0.1473, 0.4096, 0.1603, 0.4096, 0.1603, 0.4161, 0.1535, 0.4161, 0.1535, 0.4161, 0.1603, 0.4161, 0.1603, 0.4436, 0.1535, 0.4436, 0.1949, 0.419, 0.2079, 0.419, 0.2017, 0.4256, 0.1949, 0.4256, 0.2033, 0.368, 0.1949, 0.368, 0.1973, 0.3615, 0.2033, 0.3615, 0.1867, 0.2755, 0.1951, 0.2755, 0.1951, 0.282, 0.1891, 0.282, 0.1065, 0.4775, 0.1023, 0.4775, 0.1023, 0.4558, 0.1065, 0.4558, 0.2033, 0.3615, 0.1973, 0.3615, 0.1973, 0.3341, 0.2033, 0.3341, 0.1891, 0.282, 0.1951, 0.282, 0.1951, 0.3095, 0.1891, 0.3095, 0.1949, 0.4256, 0.2017, 0.4256, 0.2017, 0.453, 0.1949, 0.453, 0.01859, 0.4559, 0.02223, 0.4559, 0.02223, 0.4688, 0.01859, 0.4688, 0.1377, 0.4226, 0.1348, 0.4096, 0.1458, 0.4096, 0.1458, 0.4226, 0.2004, 0.373, 0.2033, 0.368, 0.2078, 0.3703, 0.2114, 0.373, 0.1279, 0.4252, 0.1164, 0.4252, 0.1164, 0.4096, 0.1279, 0.4096, 0.1951, 0.2755, 0.1951, 0.2705, 0.2032, 0.2705, 0.1996, 0.2732, 0.2004, 0.3814, 0.2004, 0.373, 0.2114, 0.373, 0.2114, 0.3814, 0.1164, 0.4381, 0.1081, 0.4381, 0.1081, 0.4252, 0.1164, 0.4252, 0.1949, 0.3814, 0.1949, 0.373, 0.2004, 0.373, 0.2004, 0.3814, 0.2079, 0.4057, 0.2079, 0.414, 0.1949, 0.414, 0.1949, 0.4057, 0.1951, 0.2622, 0.1951, 0.2705, 0.1867, 0.2705, 0.1867, 0.2622, 0.1008, 0.4372, 0.07913, 0.4372, 0.07913, 0.4096, 0.1008, 0.4096, 0.2401, 0.2783, 0.2381, 0.2783, 0.2381, 0.2507, 0.2401, 0.2507, 0.06837, 0.4372, 0.04669, 0.4372, 0.04669, 0.4096, 0.06837, 0.4096, 0.1194, 0.4862, 0.1174, 0.4862, 0.1174, 0.4586, 0.1194, 0.4586, 0.07913, 0.4929, 0.07913, 0.4712, 0.08114, 0.4712, 0.08114, 0.4929, 0.2114, 0.4698, 0.2114, 0.4915, 0.2093, 0.4915, 0.2093, 0.4698, 0.1951, 0.2507, 0.1951, 0.2622, 0.1867, 0.2622, 0.1867, 0.2507, 0.2079, 0.3943, 0.2079, 0.4057, 0.1949, 0.4057, 0.1949, 0.3943, 0.1949, 0.3928, 0.1949, 0.3814, 0.2004, 0.3814, 0.2004, 0.3928, 0.1279, 0.4381, 0.1164, 0.4381, 0.1164, 0.4252, 0.1279, 0.4252, 0.2004, 0.3928, 0.2004, 0.3814, 0.2114, 0.3814, 0.2114, 0.3928, 0.1951, 0.2705, 0.1951, 0.2622, 0.2032, 0.2622, 0.2032, 0.2705, 0.009712, 0.4684, 0.009712, 0.4799, 0.001549, 0.4799, 0.001549, 0.4684, 0.1377, 0.4226, 0.1458, 0.4226, 0.1458, 0.4381, 0.1377, 0.4381, 0.01199, 0.4329, 0.0005711, 0.4329, 0.0005711, 0.4174, 0.01199, 0.4174, 0.1851, 0.465, 0.1769, 0.465, 0.1769, 0.4495, 0.1851, 0.4495, 0.1643, 0.4096, 0.1643, 0.4421, 0.1618, 0.4421, 0.1618, 0.4096, 0.2166, 0.4174, 0.2166, 0.4499, 0.2129, 0.4499, 0.2129, 0.4174, 0.143, 0.4721, 0.143, 0.4396, 0.1456, 0.4396, 0.1456, 0.4721, 0.0288, 0.4689, 0.0288, 0.4364, 0.03247, 0.4364, 0.03247, 0.4689, 0.2353, 0.4823, 0.2353, 0.486, 0.2327, 0.486, 0.2327, 0.4823, 0.2312, 0.4823, 0.2312, 0.486, 0.2286, 0.486, 0.2286, 0.4823, 0.2382, 0.3176, 0.2382, 0.2832, 0.2393, 0.2832, 0.2393, 0.3176, 0.07565, 0.444, 0.07565, 0.4096, 0.07713, 0.4096, 0.07713, 0.444, 0.2419, 0.4499, 0.2419, 0.4843, 0.2407, 0.4843, 0.2407, 0.4499, 0.1643, 0.4436, 0.1643, 0.478, 0.1629, 0.478, 0.1629, 0.4436, 0.2324, 0.4875, 0.2324, 0.489, 0.2312, 0.489, 0.2312, 0.4875, 0.235, 0.4875, 0.235, 0.489, 0.2339, 0.489, 0.2339, 0.4875, 0.1911, 0.4495, 0.1911, 0.4768, 0.1873, 0.4768, 0.1873, 0.4495, 0.04272, 0.4514, 0.04272, 0.4787, 0.03905, 0.4787, 0.03905, 0.4514, 0.2219, 0.4499, 0.2219, 0.4772, 0.2181, 0.4772, 0.2181, 0.4499, 0.2166, 0.4514, 0.2166, 0.4788, 0.2129, 0.4788, 0.2129, 0.4514, 0.1634, 0.3276, 0.167, 0.3276, 0.167, 0.3315, 0.1634, 0.3315, 0.1774, 0.3315, 0.1737, 0.3315, 0.1737, 0.3276, 0.1774, 0.3276, 0.03654, 0.4364, 0.03654, 0.4689, 0.03397, 0.4689, 0.03397, 0.4364, 0.009712, 0.4344, 0.009712, 0.4669, 0.006037, 0.4669, 0.006037, 0.4344, 0.2312, 0.3341, 0.2312, 0.3666, 0.2286, 0.3666, 0.2286, 0.3341, 0.05037, 0.4387, 0.05037, 0.4712, 0.04669, 0.4712, 0.04669, 0.4387, 0.1769, 0.4861, 0.1769, 0.4824, 0.1795, 0.4824, 0.1795, 0.4861, 0.1431, 0.4853, 0.1431, 0.4816, 0.1456, 0.4816, 0.1456, 0.4853, 0.06117, 0.4834, 0.06117, 0.4914, 0.06079, 0.4914, 0.06079, 0.4834, 0.1961, 0.4777, 0.1961, 0.489, 0.1949, 0.4879, 0.1949, 0.4788, 0.09099, 0.4849, 0.09099, 0.4914, 0.09061, 0.4914, 0.0906, 0.4849, 0.1976, 0.4879, 0.1975, 0.4788, 0.1987, 0.4777, 0.1987, 0.489, 0.09099, 0.4834, 0.09099, 0.4849, 0.0906, 0.4849, 0.09061, 0.4833, 0.0449, 0.4465, 0.0449, 0.4481, 0.04451, 0.4481, 0.04451, 0.4465, 0.08872, 0.4915, 0.08872, 0.4834, 0.08911, 0.4833, 0.08911, 0.4915, 0.2382, 0.3193, 0.2382, 0.3307, 0.237, 0.3296, 0.2371, 0.3204, 0.0366, 0.4892, 0.03661, 0.4826, 0.03699, 0.4826, 0.03698, 0.4892, 0.2368, 0.4148, 0.2368, 0.4056, 0.2379, 0.4045, 0.2379, 0.4159, 0.03661, 0.4908, 0.0366, 0.4892, 0.03698, 0.4892, 0.03699, 0.4908, 0.1949, 0.3316, 0.1949, 0.33, 0.1953, 0.33, 0.1953, 0.3316, 0.1057, 0.4911, 0.1057, 0.4843, 0.1061, 0.4843, 0.1061, 0.4911, 0.1726, 0.4784, 0.1726, 0.488, 0.1715, 0.4868, 0.1715, 0.4795, 0.2257, 0.4841, 0.2257, 0.4893, 0.2253, 0.4893, 0.2254, 0.4841, 0.2207, 0.4872, 0.2207, 0.4799, 0.2218, 0.4787, 0.2218, 0.4883, 0.06827, 0.4678, 0.06827, 0.4694, 0.06788, 0.4694, 0.06788, 0.4678, 0.2257, 0.4893, 0.2257, 0.4909, 0.2254, 0.4909, 0.2253, 0.4893, 0.1387, 0.4842, 0.1387, 0.491, 0.1383, 0.491, 0.1383, 0.4842, 0.1752, 0.4784, 0.1752, 0.488, 0.1741, 0.4868, 0.1741, 0.4795, 0.242, 0.4045, 0.242, 0.4096, 0.2416, 0.4096, 0.2416, 0.4045, 0.2181, 0.4872, 0.2181, 0.4799, 0.2192, 0.4787, 0.2192, 0.4883, 0.2269, 0.4463, 0.2269, 0.4479, 0.2265, 0.4479, 0.2265, 0.4463, 0.242, 0.4096, 0.242, 0.4113, 0.2416, 0.4113, 0.2416, 0.4096, 0.1233, 0.473, 0.1233, 0.4779, 0.1223, 0.4788, 0.1223, 0.4721, 0.1233, 0.4779, 0.1274, 0.4779, 0.1283, 0.4788, 0.1223, 0.4788, 0.1274, 0.4779, 0.1274, 0.473, 0.1283, 0.4721, 0.1283, 0.4788, 0.1274, 0.473, 0.1233, 0.473, 0.1223, 0.4721, 0.1283, 0.4721, 0.1619, 0.3326, 0.1577, 0.3326, 0.1577, 0.3276, 0.1619, 0.3276, 0.01709, 0.4776, 0.0129, 0.4776, 0.0129, 0.4559, 0.01709, 0.4559, 0.1999, 0.4762, 0.1949, 0.4762, 0.1949, 0.4545, 0.1999, 0.4545, 0.2063, 0.4762, 0.2013, 0.4762, 0.2013, 0.4545, 0.2063, 0.4545])
me_cube_009.materials.append(mat_material_011)
me_cube_009.use_remesh_preserve_volume = False
me_cube_009.use_remesh_preserve_attributes = False
me_cube_009.use_mirror_vertex_groups = False
me_cube_009.update()
me_cube_010 = bpy.data.meshes.new('Cube.010')
me_cube_010.from_pydata([(-0.4779, 4.321, 3.691), (1.647, 4.321, 4.818), (-0.2673, 4.321, 3.691), (1.647, 4.321, 4.699), (-0.4779, 4.357, 3.691), (1.647, 4.357, 4.818), (-0.2673, 4.357, 3.691), (1.647, 4.357, 4.699), (3.749, 4.357, 3.691), (1.647, 4.357, 4.816), (3.538, 4.357, 3.691), (3.749, 4.321, 3.691), (1.647, 4.321, 4.816), (3.538, 4.321, 3.691), (1.581, 4.692, 5.103), (1.581, 4.692, 4.819), (1.703, 4.692, 5.103), (1.703, 4.692, 4.819), (1.581, -0.8905, 5.103), (1.581, -0.732, 4.819), (1.703, -0.8905, 5.103), (1.703, -0.732, 4.819), (1.703, 0.7439, 4.904), (1.703, 2.831, 4.925), (1.703, 2.831, 4.713), (1.703, 0.7439, 4.692), (1.581, 2.831, 4.925), (1.581, 0.7439, 4.904), (1.581, 0.7439, 4.692), (1.581, 2.831, 4.713), (4.038, 4.522, 3.564), (1.623, 4.522, 4.838), (4.099, 4.522, 3.564), (1.684, 4.522, 4.886), (4.038, 1.132, 3.564), (1.623, -0.6243, 4.838), (4.099, 1.132, 3.564), (1.684, -0.6243, 4.886), (4.099, 1.563, 3.564), (4.099, 2.831, 3.564), (1.684, 2.831, 4.804), (1.684, 0.7493, 4.78), (4.038, 2.831, 3.564), (4.038, 1.563, 3.564), (1.623, 0.7493, 4.732), (1.623, 2.831, 4.756), (3.233, 4.522, 3.973), (2.428, 4.522, 4.405), (2.489, 4.522, 4.453), (3.294, 4.522, 4.021), (2.489, -0.05462, 4.453), (3.294, 0.5374, 4.021), (2.428, -0.05462, 4.405), (3.233, 0.5374, 3.973), (2.428, 0.9344, 4.299), (3.233, 1.237, 3.911), (2.428, 2.831, 4.323), (3.233, 2.835, 3.911), (2.489, 2.831, 4.372), (3.294, 2.835, 3.959), (2.489, 0.9344, 4.347), (3.294, 1.237, 3.959), (-0.7837, 1.123, 3.564), (1.632, -0.6327, 4.838), (-0.8443, 1.123, 3.564), (1.571, -0.6327, 4.886), (-0.7837, 4.514, 3.564), (1.632, 4.514, 4.838), (-0.8443, 4.514, 3.564), (1.571, 4.514, 4.886), (-0.8443, 2.834, 3.564), (-0.8443, 1.567, 3.585), (1.571, 0.7528, 4.78), (1.571, 2.834, 4.804), (-0.7837, 1.567, 3.564), (-0.7837, 2.834, 3.564), (1.632, 2.834, 4.756), (1.632, 0.7528, 4.732), (0.02136, 0.529, 3.973), (0.8264, -0.06297, 4.405), (0.7658, -0.06297, 4.453), (-0.03927, 0.529, 4.021), (0.7658, 4.514, 4.453), (-0.03927, 4.514, 4.021), (0.8264, 4.514, 4.405), (0.02136, 4.514, 3.973), (0.8264, 2.834, 4.323), (0.02136, 2.834, 3.936), (0.8264, 0.9379, 4.299), (0.02136, 1.237, 3.887), (0.7658, 0.9379, 4.347), (-0.03927, 1.237, 3.956), (0.7658, 2.834, 4.372), (-0.03927, 2.834, 3.984), (-0.3034, 4.315, 3.677), (1.592, 4.315, 4.699), (3.587, 4.315, 3.677), (1.691, 4.315, 4.699), (-0.3034, 4.337, 3.677), (1.592, 4.337, 4.699), (3.587, 4.337, 3.677), (1.691, 4.337, 4.699), (1.58, 4.34, 3.68), (1.58, 4.34, 4.7), (1.704, 4.34, 3.68), (1.704, 4.34, 4.7), (1.58, 4.356, 3.68), (1.58, 4.356, 4.7), (1.704, 4.356, 3.68), (1.704, 4.356, 4.7), (1.58, 4.34, 3.817), (1.704, 4.34, 3.817), (1.704, 4.356, 3.817), (1.58, 4.356, 3.817), (2.457, 4.34, 4.28), (2.457, 4.356, 4.28), (2.345, 4.34, 4.338), (2.345, 4.356, 4.338), (0.7995, 4.338, 4.26), (0.7995, 4.355, 4.26), (0.9079, 4.338, 4.313), (0.9079, 4.355, 4.313), (-4.677, -4.263, 3.794), (-4.677, -1.749, 5.834), (-4.677, -4.014, 3.794), (-4.677, -1.749, 5.618), (-4.742, -4.263, 3.794), (-4.742, -1.749, 5.834), (-4.742, -4.014, 3.794), (-4.742, -1.749, 5.618), (-4.742, 0.7371, 3.794), (-4.742, -1.749, 5.829), (-4.742, 0.4879, 3.794), (-4.677, 0.7371, 3.794), (-4.677, -1.749, 5.829), (-4.677, 0.4879, 3.794), (4.294, -4.263, 3.794), (4.294, -1.749, 5.834), (4.294, -4.014, 3.794), (4.229, -4.263, 3.794), (4.229, -1.749, 5.834), (4.229, -4.014, 3.794), (4.229, 0.7371, 3.794), (4.229, -1.749, 5.829), (4.229, 0.4879, 3.794), (4.229, -1.749, 5.618), (4.294, 0.7371, 3.794), (4.294, -1.749, 5.829), (4.294, 0.4879, 3.794), (4.294, -1.749, 5.618), (-5.348, -1.827, 6.348), (-5.348, -1.827, 5.836), (-5.348, -1.684, 6.348), (-5.348, -1.684, 5.836), (4.751, -1.827, 6.348), (4.751, -1.827, 5.836), (4.751, -1.684, 6.348), (4.751, -1.684, 5.836), (1.794, -1.684, 5.989), (-1.981, -1.684, 6.028), (-1.981, -1.684, 5.644), (1.794, -1.684, 5.606), (-1.981, -1.827, 6.028), (1.794, -1.827, 5.989), (1.794, -1.827, 5.606), (-1.981, -1.827, 5.644), (-5.04, 1.079, 3.565), (-5.04, -1.778, 5.87), (-5.04, 1.151, 3.565), (-5.04, -1.706, 5.957), (4.556, 1.079, 3.565), (4.556, -1.778, 5.87), (4.556, 1.151, 3.565), (4.556, -1.706, 5.957), (1.785, 1.151, 3.565), (-1.981, 1.151, 3.565), (-1.981, -1.706, 5.809), (1.785, -1.706, 5.764), (-1.981, 1.079, 3.565), (1.785, 1.079, 3.565), (1.785, -1.778, 5.677), (-1.981, -1.778, 5.722), (-5.04, 0.1268, 4.304), (-5.04, -0.8255, 5.087), (-5.04, -0.7538, 5.174), (-5.04, 0.1985, 4.391), (4.556, -0.7538, 5.174), (4.556, 0.1985, 4.391), (4.556, -0.8255, 5.087), (4.556, 0.1268, 4.304), (1.785, -0.8255, 4.894), (1.785, 0.1268, 4.193), (-1.981, -0.8255, 4.939), (-1.988, 0.1268, 4.193), (-1.981, -0.7538, 5.026), (-1.988, 0.1985, 4.28), (1.785, -0.7538, 4.981), (1.785, 0.1985, 4.28), (4.571, -4.625, 3.565), (4.571, -1.768, 5.87), (4.571, -4.697, 3.565), (4.571, -1.839, 5.957), (-5.025, -4.625, 3.565), (-5.025, -1.768, 5.87), (-5.025, -4.697, 3.565), (-5.025, -1.839, 5.957), (-1.987, -4.697, 3.565), (1.778, -4.697, 3.565), (1.778, -1.839, 5.764), (-1.987, -1.839, 5.809), (1.778, -4.625, 3.565), (-1.987, -4.625, 3.565), (-1.987, -1.768, 5.722), (1.778, -1.768, 5.677), (4.571, -3.672, 4.304), (4.571, -2.72, 5.087), (4.571, -2.792, 5.174), (4.571, -3.744, 4.391), (-5.025, -2.792, 5.174), (-5.025, -3.744, 4.391), (-5.025, -2.72, 5.087), (-5.025, -3.672, 4.304), (-1.987, -2.72, 4.939), (-1.987, -3.672, 4.237), (1.778, -2.72, 4.894), (1.786, -3.672, 4.148), (1.778, -2.792, 4.981), (1.786, -3.744, 4.235), (-1.987, -2.792, 5.026), (-1.987, -3.744, 4.324), (-4.666, -4.057, 3.769), (-4.666, -1.814, 5.619), (-4.666, 0.5454, 3.769), (-4.666, -1.697, 5.619), (-4.705, -4.057, 3.769), (-4.705, -1.814, 5.619), (-4.705, 0.5454, 3.769), (-4.705, -1.697, 5.619), (-4.71, -1.829, 3.776), (-4.71, -1.829, 5.62), (-4.71, -1.682, 3.776), (-4.71, -1.682, 5.62), (-4.74, -1.829, 3.776), (-4.74, -1.829, 5.62), (-4.74, -1.682, 3.776), (-4.74, -1.682, 5.62), (-4.71, -1.829, 4.022), (-4.71, -1.682, 4.022), (-4.74, -1.682, 4.022), (-4.74, -1.829, 4.022), (-4.71, -0.7917, 4.86), (-4.74, -0.7917, 4.86), (-4.71, -0.9231, 4.965), (-4.74, -0.9231, 4.965), (-4.707, -2.752, 4.824), (-4.737, -2.752, 4.824), (-4.707, -2.624, 4.92), (-4.737, -2.624, 4.92), (4.216, 0.5357, 3.769), (4.216, -1.707, 5.619), (4.216, -4.066, 3.769), (4.216, -1.824, 5.619), (4.255, 0.5357, 3.769), (4.255, -1.707, 5.619), (4.255, -4.066, 3.769), (4.255, -1.824, 5.619), (4.26, -1.692, 3.776), (4.26, -1.692, 5.62), (4.26, -1.839, 3.776), (4.26, -1.839, 5.62), (4.29, -1.692, 3.776), (4.29, -1.692, 5.62), (4.29, -1.839, 3.776), (4.29, -1.839, 5.62), (4.26, -1.692, 4.022), (4.26, -1.839, 4.022), (4.29, -1.839, 4.022), (4.29, -1.692, 4.022), (4.26, -2.729, 4.86), (4.29, -2.729, 4.86), (4.26, -2.598, 4.965), (4.29, -2.598, 4.965), (4.257, -0.769, 4.824), (4.287, -0.769, 4.824), (4.257, -0.8972, 4.92), (4.287, -0.8972, 4.92)], [], [(0, 2, 3, 1), (2, 6, 7, 3), (6, 4, 5, 7), (4, 0, 1, 5), (2, 0, 4, 6), (7, 5, 1, 3), (8, 10, 7, 9), (10, 13, 3, 7), (13, 11, 12, 3), (11, 8, 9, 12), (10, 8, 11, 13), (3, 12, 9, 7), (14, 16, 17, 15), (22, 20, 21, 25), (20, 18, 19, 21), (26, 14, 15, 29), (22, 27, 18, 20), (24, 29, 15, 17), (21, 19, 28, 25), (25, 28, 29, 24), (16, 14, 26, 23), (23, 26, 27, 22), (18, 27, 28, 19), (27, 26, 29, 28), (16, 23, 24, 17), (23, 22, 25, 24), (47, 31, 33, 48), (60, 41, 37, 50), (50, 37, 35, 52), (56, 45, 31, 47), (38, 36, 34, 43), (40, 33, 31, 45), (37, 41, 44, 35), (41, 40, 45, 44), (32, 39, 42, 30), (39, 38, 43, 42), (52, 35, 44, 54), (54, 44, 45, 56), (48, 33, 40, 58), (58, 40, 41, 60), (39, 59, 61, 38), (59, 58, 60, 61), (32, 49, 59, 39), (49, 48, 58, 59), (43, 55, 57, 42), (55, 54, 56, 57), (34, 53, 55, 43), (53, 52, 54, 55), (42, 57, 46, 30), (57, 56, 47, 46), (36, 51, 53, 34), (51, 50, 52, 53), (38, 61, 51, 36), (61, 60, 50, 51), (30, 46, 49, 32), (46, 47, 48, 49), (79, 63, 65, 80), (92, 73, 69, 82), (82, 69, 67, 84), (88, 77, 63, 79), (70, 68, 66, 75), (72, 65, 63, 77), (69, 73, 76, 67), (73, 72, 77, 76), (64, 71, 74, 62), (71, 70, 75, 74), (84, 67, 76, 86), (86, 76, 77, 88), (80, 65, 72, 90), (90, 72, 73, 92), (71, 91, 93, 70), (91, 90, 92, 93), (64, 81, 91, 71), (81, 80, 90, 91), (75, 87, 89, 74), (87, 86, 88, 89), (66, 85, 87, 75), (85, 84, 86, 87), (74, 89, 78, 62), (89, 88, 79, 78), (68, 83, 85, 66), (83, 82, 84, 85), (70, 93, 83, 68), (93, 92, 82, 83), (62, 78, 81, 64), (78, 79, 80, 81), (94, 96, 97, 95), (96, 100, 101, 97), (100, 98, 99, 101), (98, 94, 95, 99), (96, 94, 98, 100), (101, 99, 95, 97), (110, 111, 105, 103), (111, 112, 109, 105), (112, 113, 107, 109), (113, 110, 103, 107), (104, 102, 106, 108), (109, 107, 103, 105), (110, 120, 118, 102), (108, 106, 113, 112), (104, 114, 116, 111), (102, 104, 111, 110), (114, 115, 117, 116), (112, 117, 115, 108), (108, 115, 114, 104), (111, 116, 117, 112), (119, 118, 120, 121), (102, 118, 119, 106), (106, 119, 121, 113), (113, 121, 120, 110), (122, 124, 125, 123), (124, 128, 129, 125), (128, 126, 127, 129), (126, 122, 123, 127), (124, 122, 126, 128), (129, 127, 123, 125), (130, 132, 129, 131), (132, 135, 125, 129), (135, 133, 134, 125), (133, 130, 131, 134), (132, 130, 133, 135), (125, 134, 131, 129), (136, 138, 149, 137), (138, 141, 145, 149), (141, 139, 140, 145), (139, 136, 137, 140), (138, 136, 139, 141), (145, 140, 137, 149), (142, 144, 145, 143), (144, 148, 149, 145), (148, 146, 147, 149), (146, 142, 143, 147), (144, 142, 146, 148), (149, 147, 143, 145), (150, 152, 153, 151), (158, 156, 157, 161), (156, 154, 155, 157), (162, 150, 151, 165), (158, 163, 154, 156), (160, 165, 151, 153), (157, 155, 164, 161), (161, 164, 165, 160), (152, 150, 162, 159), (159, 162, 163, 158), (154, 163, 164, 155), (163, 162, 165, 164), (152, 159, 160, 153), (159, 158, 161, 160), (183, 167, 169, 184), (196, 177, 173, 186), (186, 173, 171, 188), (192, 181, 167, 183), (174, 172, 170, 179), (176, 169, 167, 181), (173, 177, 180, 171), (177, 176, 181, 180), (168, 175, 178, 166), (175, 174, 179, 178), (188, 171, 180, 190), (190, 180, 181, 192), (184, 169, 176, 194), (194, 176, 177, 196), (175, 195, 197, 174), (195, 194, 196, 197), (168, 185, 195, 175), (185, 184, 194, 195), (179, 191, 193, 178), (191, 190, 192, 193), (170, 189, 191, 179), (189, 188, 190, 191), (178, 193, 182, 166), (193, 192, 183, 182), (172, 187, 189, 170), (187, 186, 188, 189), (174, 197, 187, 172), (197, 196, 186, 187), (166, 182, 185, 168), (182, 183, 184, 185), (215, 199, 201, 216), (228, 209, 205, 218), (218, 205, 203, 220), (224, 213, 199, 215), (206, 204, 202, 211), (208, 201, 199, 213), (205, 209, 212, 203), (209, 208, 213, 212), (200, 207, 210, 198), (207, 206, 211, 210), (220, 203, 212, 222), (222, 212, 213, 224), (216, 201, 208, 226), (226, 208, 209, 228), (207, 227, 229, 206), (227, 226, 228, 229), (200, 217, 227, 207), (217, 216, 226, 227), (211, 223, 225, 210), (223, 222, 224, 225), (202, 221, 223, 211), (221, 220, 222, 223), (210, 225, 214, 198), (225, 224, 215, 214), (204, 219, 221, 202), (219, 218, 220, 221), (206, 229, 219, 204), (229, 228, 218, 219), (198, 214, 217, 200), (214, 215, 216, 217), (230, 232, 233, 231), (232, 236, 237, 233), (236, 234, 235, 237), (234, 230, 231, 235), (232, 230, 234, 236), (237, 235, 231, 233), (246, 247, 241, 239), (247, 248, 245, 241), (248, 249, 243, 245), (249, 246, 239, 243), (240, 238, 242, 244), (245, 243, 239, 241), (246, 256, 254, 238), (244, 242, 249, 248), (240, 250, 252, 247), (238, 240, 247, 246), (250, 251, 253, 252), (248, 253, 251, 244), (244, 251, 250, 240), (247, 252, 253, 248), (255, 254, 256, 257), (238, 254, 255, 242), (242, 255, 257, 249), (249, 257, 256, 246), (258, 260, 261, 259), (260, 264, 265, 261), (264, 262, 263, 265), (262, 258, 259, 263), (260, 258, 262, 264), (265, 263, 259, 261), (274, 275, 269, 267), (275, 276, 273, 269), (276, 277, 271, 273), (277, 274, 267, 271), (268, 266, 270, 272), (273, 271, 267, 269), (274, 284, 282, 266), (272, 270, 277, 276), (268, 278, 280, 275), (266, 268, 275, 274), (278, 279, 281, 280), (276, 281, 279, 272), (272, 279, 278, 268), (275, 280, 281, 276), (283, 282, 284, 285), (266, 282, 283, 270), (270, 283, 285, 277), (277, 285, 284, 274)])
_uv = me_cube_010.uv_layers.new(name='UVMap')
_uv.uv.foreach_set('vector', [0.1675, 0.2372, 0.1665, 0.2347, 0.1665, 0.2085, 0.1675, 0.2081, 0.0429, 0.1772, 0.04255, 0.1772, 0.03439, 0.1527, 0.03474, 0.1527, 0.1545, 0.2106, 0.1554, 0.2081, 0.1554, 0.2368, 0.1544, 0.2365, 0.1554, 0.2081, 0.1557, 0.2082, 0.1557, 0.2369, 0.1554, 0.2368, 0.0429, 0.1772, 0.0429, 0.1799, 0.04255, 0.1799, 0.04255, 0.1772, 0.198, 0.122, 0.198, 0.1235, 0.1976, 0.1235, 0.1976, 0.122, 0.164, 0.2366, 0.1631, 0.2341, 0.1631, 0.2085, 0.164, 0.2082, 0.04255, 0.1285, 0.0429, 0.1285, 0.03474, 0.1527, 0.03439, 0.1527, 0.1027, 0.2106, 0.1036, 0.2081, 0.1046, 0.2369, 0.1036, 0.2365, 0.1643, 0.2365, 0.164, 0.2366, 0.164, 0.2082, 0.1643, 0.2081, 0.04255, 0.1285, 0.04255, 0.1258, 0.0429, 0.1258, 0.0429, 0.1285, 0.2002, 0.1235, 0.2002, 0.122, 0.2006, 0.122, 0.2006, 0.1235, 0.08536, 0.1717, 0.08381, 0.1717, 0.08381, 0.1694, 0.08536, 0.1694, 0.2031, 0.1763, 0.2056, 0.1972, 0.202, 0.1952, 0.2004, 0.1763, 0.1873, 0.2264, 0.1858, 0.2264, 0.1858, 0.2224, 0.1873, 0.2224, 0.2467, 0.1096, 0.249, 0.1334, 0.2454, 0.1334, 0.244, 0.1096, 0.1448, 0.1849, 0.1433, 0.1849, 0.1433, 0.1672, 0.1448, 0.1672, 0.202, 0.2186, 0.2004, 0.2186, 0.2004, 0.1994, 0.202, 0.1994, 0.1873, 0.2224, 0.1858, 0.2224, 0.1858, 0.2081, 0.1873, 0.2081, 0.202, 0.2393, 0.2004, 0.2393, 0.2004, 0.2186, 0.202, 0.2186, 0.1836, 0.2274, 0.1821, 0.2274, 0.1821, 0.2081, 0.1836, 0.2081, 0.1448, 0.2051, 0.1433, 0.2051, 0.1433, 0.1849, 0.1448, 0.1849, 0.249, 0.062, 0.2464, 0.08289, 0.2437, 0.08289, 0.2454, 0.06402, 0.2464, 0.08289, 0.2467, 0.1096, 0.244, 0.1096, 0.2437, 0.08289, 0.2056, 0.1258, 0.2034, 0.1496, 0.2007, 0.1496, 0.202, 0.1258, 0.2034, 0.1496, 0.2031, 0.1763, 0.2004, 0.1763, 0.2007, 0.1496, 0.1799, 0.2305, 0.1799, 0.2414, 0.1793, 0.2408, 0.1793, 0.2299, 0.2153, 0.08317, 0.2124, 0.07195, 0.2229, 0.0623, 0.2231, 0.07607, 0.04506, 0.2098, 0.04506, 0.2235, 0.04423, 0.2238, 0.04423, 0.2101, 0.07146, 0.1513, 0.08168, 0.1549, 0.08167, 0.1722, 0.07146, 0.1687, 0.05026, 0.1326, 0.05026, 0.1284, 0.05103, 0.1284, 0.05103, 0.1326, 0.2421, 0.2199, 0.2425, 0.2415, 0.2419, 0.2415, 0.2415, 0.2199, 0.2229, 0.0623, 0.2124, 0.07195, 0.2116, 0.07164, 0.2221, 0.062, 0.2425, 0.1933, 0.2421, 0.2199, 0.2415, 0.2199, 0.2419, 0.1933, 0.05026, 0.1618, 0.05026, 0.1451, 0.05103, 0.1451, 0.05103, 0.1618, 0.05026, 0.1451, 0.05026, 0.1326, 0.05103, 0.1326, 0.05103, 0.1451, 0.04423, 0.2101, 0.04423, 0.2238, 0.03439, 0.2151, 0.03694, 0.2037, 0.07146, 0.1324, 0.08168, 0.1341, 0.08168, 0.1549, 0.07146, 0.1513, 0.1411, 0.1946, 0.1411, 0.2055, 0.1254, 0.1998, 0.1254, 0.1889, 0.2018, 0.09554, 0.1976, 0.08554, 0.2124, 0.07195, 0.2153, 0.08317, 0.2107, 0.1152, 0.2062, 0.1055, 0.2177, 0.09493, 0.2198, 0.1069, 0.2062, 0.1055, 0.2018, 0.09554, 0.2153, 0.08317, 0.2177, 0.09493, 0.141, 0.1727, 0.1411, 0.1837, 0.1256, 0.1781, 0.1258, 0.1672, 0.1411, 0.1837, 0.1411, 0.1946, 0.1254, 0.1889, 0.1256, 0.1781, 0.05103, 0.1326, 0.06124, 0.1322, 0.06124, 0.148, 0.05103, 0.1451, 0.06124, 0.1322, 0.07146, 0.1324, 0.07146, 0.1513, 0.06124, 0.148, 0.05103, 0.1284, 0.06124, 0.1258, 0.06124, 0.1322, 0.05103, 0.1326, 0.04408, 0.1963, 0.04423, 0.2101, 0.03694, 0.2037, 0.03902, 0.1918, 0.05103, 0.1451, 0.06124, 0.148, 0.06124, 0.1651, 0.05103, 0.1618, 0.06124, 0.148, 0.07146, 0.1513, 0.07146, 0.1687, 0.06124, 0.1651, 0.04459, 0.182, 0.04492, 0.196, 0.04408, 0.1963, 0.04408, 0.1826, 0.04492, 0.196, 0.04506, 0.2098, 0.04423, 0.2101, 0.04408, 0.1963, 0.2198, 0.1069, 0.2177, 0.09493, 0.2231, 0.08997, 0.2229, 0.104, 0.2177, 0.09493, 0.2153, 0.08317, 0.2231, 0.07607, 0.2231, 0.08997, 0.1798, 0.2088, 0.1799, 0.2197, 0.1793, 0.219, 0.1795, 0.2081, 0.1799, 0.2197, 0.1799, 0.2305, 0.1793, 0.2299, 0.1793, 0.219, 0.09674, 0.1914, 0.09674, 0.1777, 0.09758, 0.178, 0.09758, 0.1917, 0.1356, 0.1463, 0.1254, 0.1426, 0.1254, 0.1258, 0.1356, 0.1295, 0.01179, 0.1331, 0.001562, 0.1367, 0.0007928, 0.1363, 0.01102, 0.1327, 0.08937, 0.1979, 0.08682, 0.1865, 0.09674, 0.1777, 0.09674, 0.1914, 0.08173, 0.1912, 0.08173, 0.2078, 0.08096, 0.2078, 0.08096, 0.1912, 0.001564, 0.1726, 0.001562, 0.1871, 0.0007928, 0.1867, 0.0007945, 0.1723, 0.2448, 0.1355, 0.2444, 0.157, 0.2437, 0.157, 0.2442, 0.1355, 0.2444, 0.157, 0.2448, 0.1836, 0.2442, 0.1836, 0.2437, 0.157, 0.08173, 0.1744, 0.08173, 0.1789, 0.08096, 0.1787, 0.08096, 0.1744, 0.08173, 0.1789, 0.08173, 0.1912, 0.08096, 0.1912, 0.08096, 0.1787, 0.06049, 0.2146, 0.05026, 0.2181, 0.05026, 0.2009, 0.06049, 0.1974, 0.06049, 0.1974, 0.05026, 0.2009, 0.05026, 0.1802, 0.06049, 0.1785, 0.01179, 0.178, 0.001562, 0.1871, 0.001564, 0.1726, 0.0118, 0.1673, 0.0118, 0.1673, 0.001564, 0.1726, 0.001563, 0.1525, 0.01179, 0.1489, 0.03226, 0.1549, 0.02203, 0.1612, 0.02203, 0.1457, 0.03226, 0.1423, 0.1458, 0.1651, 0.1356, 0.1646, 0.1356, 0.1463, 0.1458, 0.1495, 0.03226, 0.1591, 0.02203, 0.1686, 0.02203, 0.1612, 0.03226, 0.1549, 0.02203, 0.1686, 0.01179, 0.178, 0.0118, 0.1673, 0.02203, 0.1612, 0.08096, 0.1912, 0.07073, 0.1942, 0.07073, 0.1781, 0.08096, 0.1787, 0.07073, 0.1942, 0.06049, 0.1974, 0.06049, 0.1785, 0.07073, 0.1781, 0.08096, 0.2078, 0.07073, 0.2111, 0.07073, 0.1942, 0.08096, 0.1912, 0.07073, 0.2111, 0.06049, 0.2146, 0.06049, 0.1974, 0.07073, 0.1942, 0.09366, 0.2215, 0.09131, 0.2099, 0.0966, 0.2053, 0.0966, 0.2189, 0.09131, 0.2099, 0.08937, 0.1979, 0.09674, 0.1914, 0.0966, 0.2053, 0.03226, 0.1258, 0.02203, 0.1296, 0.02126, 0.1292, 0.03149, 0.1258, 0.02203, 0.1296, 0.01179, 0.1331, 0.01102, 0.1327, 0.02126, 0.1292, 0.03226, 0.1423, 0.02203, 0.1457, 0.02203, 0.1296, 0.03226, 0.1258, 0.1458, 0.1495, 0.1356, 0.1463, 0.1356, 0.1295, 0.1458, 0.1332, 0.0966, 0.2189, 0.0966, 0.2053, 0.09743, 0.2055, 0.09711, 0.2195, 0.0966, 0.2053, 0.09674, 0.1914, 0.09758, 0.1917, 0.09743, 0.2055, 0.09758, 0.1258, 0.09758, 0.1756, 0.08824, 0.1513, 0.08824, 0.1501, 0.2315, 0.00101, 0.2318, 0.00101, 0.2234, 0.02523, 0.2232, 0.02523, 0.2318, 0.00101, 0.2318, 0.05074, 0.2234, 0.0265, 0.2234, 0.02523, 0.2318, 0.05074, 0.2315, 0.05074, 0.2232, 0.0265, 0.2234, 0.0265, 0.04525, 0.1258, 0.04525, 0.1756, 0.04503, 0.1756, 0.04503, 0.1258, 0.2234, 0.02523, 0.2234, 0.0265, 0.2232, 0.0265, 0.2232, 0.02523, 0.1265, 0.2165, 0.1271, 0.215, 0.1346, 0.218, 0.134, 0.2195, 0.2071, 0.2128, 0.2073, 0.2128, 0.2073, 0.2241, 0.2071, 0.2241, 0.1383, 0.2198, 0.1378, 0.2183, 0.1446, 0.2159, 0.1451, 0.2174, 0.2071, 0.1994, 0.2073, 0.1994, 0.2073, 0.2107, 0.2071, 0.2107, 0.01648, 0.223, 0.01589, 0.2216, 0.01604, 0.2215, 0.01663, 0.223, 0.1451, 0.2174, 0.1446, 0.2159, 0.1447, 0.2158, 0.1452, 0.2173, 0.1265, 0.2165, 0.1275, 0.2262, 0.1266, 0.2273, 0.1254, 0.216, 0.1373, 0.2202, 0.1367, 0.2187, 0.1378, 0.2183, 0.1383, 0.2198, 0.1259, 0.2145, 0.1346, 0.2077, 0.1346, 0.2092, 0.1271, 0.215, 0.1254, 0.216, 0.1259, 0.2145, 0.1271, 0.215, 0.1265, 0.2165, 0.1452, 0.2276, 0.1451, 0.2276, 0.1451, 0.2261, 0.1452, 0.2261, 0.1383, 0.2198, 0.1451, 0.2261, 0.1451, 0.2276, 0.1373, 0.2202, 0.05695, 0.2203, 0.05695, 0.2279, 0.05674, 0.2279, 0.05674, 0.2203, 0.05929, 0.2203, 0.05929, 0.2269, 0.05908, 0.2269, 0.05908, 0.2203, 0.1378, 0.2077, 0.138, 0.2077, 0.1389, 0.2088, 0.1387, 0.2089, 0.01589, 0.2216, 0.01648, 0.2106, 0.01663, 0.2105, 0.01604, 0.2215, 0.1367, 0.2187, 0.1378, 0.2077, 0.1387, 0.2089, 0.1378, 0.2183, 0.1378, 0.2183, 0.1387, 0.2089, 0.1389, 0.2088, 0.1379, 0.2183, 0.1753, 0.1868, 0.1772, 0.1894, 0.1753, 0.2265, 0.1731, 0.2282, 0.1075, 0.2453, 0.1067, 0.2453, 0.1067, 0.2081, 0.1075, 0.2081, 0.08395, 0.1283, 0.08594, 0.1258, 0.08594, 0.1672, 0.08381, 0.1655, 0.2049, 0.2407, 0.2041, 0.2407, 0.2041, 0.1994, 0.2049, 0.1994, 0.1075, 0.2453, 0.1075, 0.2477, 0.1067, 0.2477, 0.1067, 0.2453, 0.2043, 0.1174, 0.2043, 0.1192, 0.2035, 0.1192, 0.2035, 0.1174, 0.03023, 0.1892, 0.03211, 0.1918, 0.03023, 0.2287, 0.02807, 0.2303, 0.1156, 0.2081, 0.1164, 0.2081, 0.1164, 0.2447, 0.1156, 0.2447, 0.2296, 0.1957, 0.2316, 0.1933, 0.2316, 0.2343, 0.2295, 0.2326, 0.09972, 0.2081, 0.1005, 0.2081, 0.1005, 0.2492, 0.09972, 0.2492, 0.1976, 0.1198, 0.1976, 0.1174, 0.1984, 0.1174, 0.1984, 0.1198, 0.1164, 0.2447, 0.1164, 0.2467, 0.1156, 0.2467, 0.1156, 0.2447, 0.2274, 0.2346, 0.2254, 0.2322, 0.2252, 0.195, 0.2274, 0.1933, 0.1105, 0.2453, 0.1097, 0.2453, 0.1097, 0.2081, 0.1105, 0.2081, 0.121, 0.1893, 0.123, 0.1868, 0.123, 0.2282, 0.1208, 0.2265, 0.2454, 0.04237, 0.2446, 0.04237, 0.2446, 0.00101, 0.2454, 0.00101, 0.1105, 0.2453, 0.1105, 0.2477, 0.1097, 0.2477, 0.1097, 0.2453, 0.2035, 0.1231, 0.2035, 0.1213, 0.2043, 0.1213, 0.2043, 0.1231, 0.02406, 0.1892, 0.02594, 0.1918, 0.02406, 0.2287, 0.0219, 0.2303, 0.1126, 0.2081, 0.1134, 0.2081, 0.1134, 0.2447, 0.1126, 0.2447, 0.2338, 0.1957, 0.2358, 0.1933, 0.2358, 0.2343, 0.2337, 0.2326, 0.2447, 0.1933, 0.2455, 0.1933, 0.2455, 0.2343, 0.2447, 0.2343, 0.2013, 0.1174, 0.2013, 0.1198, 0.2005, 0.1198, 0.2005, 0.1174, 0.1134, 0.2447, 0.1134, 0.2467, 0.1126, 0.2467, 0.1126, 0.2447, 0.0546, 0.2268, 0.05277, 0.2268, 0.05277, 0.2203, 0.0546, 0.2203, 0.2284, 0.1533, 0.2313, 0.1911, 0.2271, 0.1911, 0.2252, 0.1533, 0.225, 0.05945, 0.2232, 0.05945, 0.2232, 0.0529, 0.225, 0.0529, 0.2387, 0.1481, 0.2416, 0.1911, 0.2369, 0.1911, 0.2352, 0.1481, 0.2284, 0.1533, 0.2298, 0.1533, 0.2327, 0.1911, 0.2313, 0.1911, 0.2215, 0.1604, 0.2201, 0.1604, 0.2217, 0.1174, 0.2231, 0.1174, 0.2231, 0.2465, 0.2217, 0.2465, 0.2198, 0.2087, 0.2212, 0.2087, 0.2212, 0.2087, 0.2198, 0.2087, 0.2201, 0.1604, 0.2215, 0.1604, 0.2313, 0.062, 0.2327, 0.062, 0.2301, 0.105, 0.2287, 0.105, 0.2287, 0.105, 0.2301, 0.105, 0.2298, 0.1533, 0.2284, 0.1533, 0.2416, 0.062, 0.2383, 0.09979, 0.2348, 0.0998, 0.2369, 0.062, 0.2383, 0.09979, 0.2387, 0.1481, 0.2352, 0.1481, 0.2348, 0.0998, 0.2313, 0.062, 0.2287, 0.105, 0.2255, 0.105, 0.2271, 0.062, 0.2287, 0.105, 0.2284, 0.1533, 0.2252, 0.1533, 0.2255, 0.105, 0.2379, 0.209, 0.2379, 0.1933, 0.2393, 0.1933, 0.2393, 0.209, 0.01802, 0.03644, 0.002365, 0.03644, 0.0007929, 0.00101, 0.01645, 0.00101, 0.2353, 0.03289, 0.2353, 0.04865, 0.2339, 0.04865, 0.2339, 0.03289, 0.1661, 0.04012, 0.1505, 0.04012, 0.1492, 0.00101, 0.1647, 0.001011, 0.04812, 0.2131, 0.04812, 0.2485, 0.04742, 0.2485, 0.04742, 0.2131, 0.2164, 0.201, 0.2177, 0.2401, 0.2163, 0.2401, 0.215, 0.201, 0.2177, 0.1174, 0.2161, 0.1528, 0.2146, 0.1528, 0.2163, 0.1174, 0.2161, 0.1528, 0.2164, 0.201, 0.215, 0.201, 0.2146, 0.1528, 0.04812, 0.1258, 0.04812, 0.165, 0.04742, 0.165, 0.04742, 0.1258, 0.04812, 0.165, 0.04812, 0.2131, 0.04742, 0.2131, 0.04742, 0.165, 0.1647, 0.1237, 0.1492, 0.1237, 0.1509, 0.08826, 0.1665, 0.08826, 0.1665, 0.08826, 0.1509, 0.08826, 0.1505, 0.04012, 0.1661, 0.04012, 0.01645, 0.1237, 0.0007928, 0.1237, 0.002002, 0.08458, 0.01766, 0.08458, 0.01766, 0.08458, 0.002002, 0.08458, 0.002365, 0.03644, 0.01802, 0.03644, 0.04812, 0.08458, 0.03301, 0.08467, 0.03301, 0.03644, 0.04812, 0.03644, 0.03301, 0.08467, 0.01766, 0.08458, 0.01802, 0.03644, 0.03301, 0.03644, 0.04812, 0.1237, 0.03211, 0.1237, 0.03301, 0.08467, 0.04812, 0.08458, 0.03211, 0.1237, 0.01645, 0.1237, 0.01766, 0.08458, 0.03301, 0.08467, 0.1954, 0.08826, 0.1813, 0.08826, 0.1813, 0.04003, 0.1954, 0.04013, 0.1813, 0.08826, 0.1665, 0.08826, 0.1661, 0.04012, 0.1813, 0.04003, 0.1954, 0.1237, 0.1803, 0.1237, 0.1813, 0.08826, 0.1954, 0.08826, 0.1803, 0.1237, 0.1647, 0.1237, 0.1665, 0.08826, 0.1813, 0.08826, 0.1954, 0.04013, 0.1813, 0.04003, 0.1803, 0.001012, 0.1954, 0.001014, 0.1813, 0.04003, 0.1661, 0.04012, 0.1647, 0.001011, 0.1803, 0.001012, 0.2349, 0.00101, 0.2353, 0.01712, 0.2339, 0.01713, 0.2343, 0.001718, 0.2353, 0.01712, 0.2353, 0.03289, 0.2339, 0.03289, 0.2339, 0.01713, 0.04812, 0.03644, 0.03301, 0.03644, 0.03211, 0.00101, 0.04812, 0.00101, 0.03301, 0.03644, 0.01802, 0.03644, 0.01645, 0.00101, 0.03211, 0.00101, 0.2383, 0.2402, 0.2379, 0.2248, 0.2393, 0.2248, 0.2389, 0.2409, 0.2379, 0.2248, 0.2379, 0.209, 0.2393, 0.209, 0.2393, 0.2248, 0.2389, 0.03289, 0.2389, 0.04865, 0.2375, 0.04865, 0.2375, 0.03289, 0.1301, 0.08485, 0.1458, 0.08485, 0.147, 0.1237, 0.1314, 0.1237, 0.2425, 0.03289, 0.2425, 0.04865, 0.241, 0.04865, 0.241, 0.03289, 0.06747, 0.03672, 0.05181, 0.03672, 0.05026, 0.001011, 0.06591, 0.001011, 0.09758, 0.08485, 0.09758, 0.1237, 0.09688, 0.1237, 0.09688, 0.08485, 0.2109, 0.2044, 0.2125, 0.2401, 0.2111, 0.2401, 0.2095, 0.2044, 0.2125, 0.1174, 0.2113, 0.1562, 0.2099, 0.1562, 0.2111, 0.1174, 0.2113, 0.1562, 0.2109, 0.2044, 0.2095, 0.2044, 0.2099, 0.1562, 0.09758, 0.00101, 0.09758, 0.03671, 0.09688, 0.03671, 0.09688, 0.001011, 0.09758, 0.03671, 0.09758, 0.08485, 0.09688, 0.08485, 0.09688, 0.03671, 0.06591, 0.1237, 0.05026, 0.1237, 0.05145, 0.08485, 0.06711, 0.08485, 0.06711, 0.08485, 0.05145, 0.08485, 0.05181, 0.03672, 0.06747, 0.03672, 0.1314, 0.001011, 0.147, 0.001011, 0.1454, 0.03672, 0.1298, 0.03672, 0.1298, 0.03672, 0.1454, 0.03672, 0.1458, 0.08485, 0.1301, 0.08485, 0.09972, 0.03671, 0.1144, 0.03662, 0.1152, 0.08485, 0.09972, 0.08485, 0.1144, 0.03662, 0.1298, 0.03672, 0.1301, 0.08485, 0.1152, 0.08485, 0.09972, 0.00101, 0.1157, 0.00101, 0.1144, 0.03662, 0.09972, 0.03671, 0.1157, 0.00101, 0.1314, 0.001011, 0.1298, 0.03672, 0.1144, 0.03662, 0.09688, 0.08485, 0.08211, 0.08485, 0.08283, 0.03662, 0.09688, 0.03671, 0.08211, 0.08485, 0.06711, 0.08485, 0.06747, 0.03672, 0.08283, 0.03662, 0.09688, 0.1237, 0.08157, 0.1237, 0.08211, 0.08485, 0.09688, 0.08485, 0.08157, 0.1237, 0.06591, 0.1237, 0.06711, 0.08485, 0.08211, 0.08485, 0.09688, 0.03671, 0.08283, 0.03662, 0.08157, 0.001011, 0.09688, 0.001011, 0.08283, 0.03662, 0.06747, 0.03672, 0.06591, 0.001011, 0.08157, 0.001011, 0.242, 0.00101, 0.2425, 0.01712, 0.241, 0.01713, 0.2415, 0.001718, 0.2425, 0.01712, 0.2425, 0.03289, 0.241, 0.03289, 0.241, 0.01713, 0.09972, 0.08485, 0.1152, 0.08485, 0.1157, 0.1237, 0.09972, 0.1237, 0.1152, 0.08485, 0.1301, 0.08485, 0.1314, 0.1237, 0.1157, 0.1237, 0.2385, 0.001718, 0.2389, 0.01713, 0.2375, 0.01712, 0.2379, 0.00101, 0.2389, 0.01713, 0.2389, 0.03289, 0.2375, 0.03289, 0.2375, 0.01712, 0.2211, 0.00101, 0.2211, 0.05984, 0.1976, 0.03118, 0.1976, 0.02968, 0.1518, 0.2081, 0.1523, 0.2081, 0.1523, 0.2453, 0.1518, 0.2453, 0.1983, 0.1258, 0.1983, 0.1847, 0.1748, 0.156, 0.1748, 0.1545, 0.1583, 0.2452, 0.1578, 0.2452, 0.1578, 0.2081, 0.1583, 0.2081, 0.1708, 0.1868, 0.1708, 0.2322, 0.1703, 0.2322, 0.1703, 0.1868, 0.1523, 0.2453, 0.1523, 0.2464, 0.1518, 0.2464, 0.1518, 0.2453, 0.1829, 0.2039, 0.1817, 0.2025, 0.1969, 0.189, 0.1981, 0.1904, 0.01877, 0.2105, 0.01915, 0.2105, 0.01915, 0.2236, 0.01877, 0.2236, 0.1658, 0.2025, 0.1646, 0.2039, 0.1493, 0.1904, 0.1506, 0.189, 0.01375, 0.2252, 0.01337, 0.2252, 0.01337, 0.2105, 0.01375, 0.2105, 0.1923, 0.2257, 0.1923, 0.2271, 0.192, 0.2271, 0.192, 0.2257, 0.01915, 0.2236, 0.01915, 0.2251, 0.01877, 0.2251, 0.01877, 0.2236, 0.1829, 0.2039, 0.1981, 0.2039, 0.1983, 0.2059, 0.1805, 0.2059, 0.1681, 0.2045, 0.1669, 0.2059, 0.1646, 0.2039, 0.1658, 0.2025, 0.1793, 0.2045, 0.1822, 0.1868, 0.1843, 0.1872, 0.1817, 0.2025, 0.1805, 0.2059, 0.1793, 0.2045, 0.1817, 0.2025, 0.1829, 0.2039, 0.2068, 0.1195, 0.2064, 0.1195, 0.2064, 0.1174, 0.2068, 0.1174, 0.1658, 0.2025, 0.1632, 0.1872, 0.1653, 0.1868, 0.1681, 0.2045, 0.192, 0.2257, 0.192, 0.2081, 0.1923, 0.2081, 0.1923, 0.2257, 0.0007928, 0.2258, 0.0007928, 0.2105, 0.001171, 0.2105, 0.001171, 0.2258, 0.06684, 0.2223, 0.06646, 0.2223, 0.06646, 0.2203, 0.06684, 0.2203, 0.197, 0.2259, 0.197, 0.2081, 0.1974, 0.2081, 0.1974, 0.2259, 0.1669, 0.2059, 0.1492, 0.2059, 0.1493, 0.2039, 0.1646, 0.2039, 0.008719, 0.2105, 0.008719, 0.2257, 0.008341, 0.2257, 0.008341, 0.2105, 0.1727, 0.1258, 0.1727, 0.1847, 0.1492, 0.156, 0.1492, 0.1545, 0.1605, 0.2081, 0.161, 0.2081, 0.161, 0.2452, 0.1605, 0.2452, 0.1232, 0.1258, 0.1232, 0.1847, 0.09972, 0.156, 0.09972, 0.1545, 0.1492, 0.2081, 0.1497, 0.2081, 0.1497, 0.2453, 0.1492, 0.2453, 0.08437, 0.1744, 0.08437, 0.2197, 0.08387, 0.2197, 0.08387, 0.1744, 0.1492, 0.2464, 0.1492, 0.2453, 0.1497, 0.2453, 0.1497, 0.2464, 0.004376, 0.2063, 0.003145, 0.2049, 0.01838, 0.1914, 0.01961, 0.1928, 0.01123, 0.2252, 0.01086, 0.2252, 0.01086, 0.2105, 0.01123, 0.2105, 0.1163, 0.2025, 0.1151, 0.2039, 0.09988, 0.1904, 0.1011, 0.189, 0.05026, 0.2203, 0.05064, 0.2203, 0.05064, 0.2334, 0.05026, 0.2334, 0.1898, 0.2081, 0.1898, 0.2095, 0.1894, 0.2095, 0.1894, 0.2081, 0.05026, 0.2348, 0.05026, 0.2334, 0.05064, 0.2334, 0.05064, 0.2348, 0.004376, 0.2063, 0.0196, 0.2063, 0.01977, 0.2084, 0.002024, 0.2084, 0.1187, 0.2045, 0.1175, 0.2059, 0.1151, 0.2039, 0.1163, 0.2025, 0.0007928, 0.207, 0.00366, 0.1892, 0.005768, 0.1896, 0.003145, 0.2049, 0.002024, 0.2084, 0.0007928, 0.207, 0.003145, 0.2049, 0.004376, 0.2063, 0.06143, 0.2203, 0.06181, 0.2203, 0.06181, 0.2224, 0.06143, 0.2224, 0.1163, 0.2025, 0.1137, 0.1872, 0.1158, 0.1868, 0.1187, 0.2045, 0.1945, 0.226, 0.1945, 0.2081, 0.1949, 0.2081, 0.1949, 0.226, 0.006203, 0.2105, 0.006203, 0.2257, 0.005825, 0.2257, 0.005825, 0.2105, 0.06395, 0.2203, 0.06433, 0.2203, 0.06433, 0.2223, 0.06395, 0.2223, 0.1898, 0.2095, 0.1898, 0.2272, 0.1894, 0.2272, 0.1894, 0.2095, 0.1175, 0.2059, 0.09972, 0.2059, 0.09988, 0.2039, 0.1151, 0.2039, 0.003687, 0.2105, 0.003687, 0.2257, 0.003309, 0.2257, 0.003309, 0.2105])
me_cube_010.materials.append(mat_material_012)
me_cube_010.use_remesh_preserve_volume = False
me_cube_010.use_remesh_preserve_attributes = False
me_cube_010.use_mirror_vertex_groups = False
me_cube_010.update()

# ---- objects
ob_basin = bpy.data.objects.new('Basin', me_cube_007)
ob_bucket = bpy.data.objects.new('Bucket', me_cube_003)
ob_anvil = bpy.data.objects.new('Anvil', me_cube_002)
ob_smithyhouse = bpy.data.objects.new('SmithyHouse', me_cube_009)
ob_smithyroof = bpy.data.objects.new('SmithyRoof', me_cube_010)

# ---- transforms, parenting, visibility, modifiers, constraints
ob_basin.location = (0.0, 0.0, 0.0)
ob_basin.lineart.crease_threshold = 0.0
ob_bucket.location = (0.0, 0.0, 0.0)
ob_bucket.lineart.crease_threshold = 0.0
ob_anvil.location = (0.0, 0.0, 0.0)
ob_anvil.lineart.crease_threshold = 0.0
ob_smithyhouse.location = (0.0, 0.0, 0.0)
ob_smithyhouse.lineart.crease_threshold = 0.0
ob_smithyroof.location = (0.0, 0.0, 0.0)
ob_smithyroof.lineart.crease_threshold = 0.0

# ---- collection membership
col_collection_1.objects.link(ob_basin)
col_collection_1.objects.link(ob_bucket)
col_collection_1.objects.link(ob_anvil)
col_collection_1.objects.link(ob_smithyhouse)
col_collection_1.objects.link(ob_smithyroof)

# ---- scene / render settings (as saved in the file)
scene.frame_start = 1; scene.frame_end = 250; scene.frame_set(1)
scene.render.engine = 'BLENDER_EEVEE_NEXT'
scene.render.resolution_percentage = 50
scene.render.dither_intensity = 0.0
scene.cycles.use_denoising = False
scene.cycles.samples = 128
scene.cycles.sampling_pattern = 'TABULATED_SOBOL'
scene.cycles.light_sampling_threshold = 0.0
scene.cycles.use_adaptive_sampling = False
scene.cycles.use_light_tree = False
scene.cycles.blur_glossy = 0.0
scene.cycles.sample_clamp_indirect = 0.0
scene.view_settings.view_transform = 'Standard'
bpy.context.view_layer.update()

# ---- added for rendering (the .blend has no active camera and no usable light): camera, sun
cam_auto = bpy.data.cameras.new('AutoCamera')
cam_auto.lens = 50.0
cam_auto.sensor_width = 36.0
cam_auto.clip_end = 1000.0
ob_auto_camera = bpy.data.objects.new('AutoCamera', cam_auto)
scene.collection.objects.link(ob_auto_camera)
ob_auto_camera.location = (13.8529, -16.9838, 14.4835)
ob_auto_camera.rotation_euler = (1.09748, -7.21219e-08, 0.694738)
scene.camera = ob_auto_camera
light_auto_sun = bpy.data.lights.new('AutoSun', 'SUN')
light_auto_sun.energy = 3.0
light_auto_sun.angle = 0.0523599
ob_auto_sun = bpy.data.objects.new('AutoSun', light_auto_sun)
scene.collection.objects.link(ob_auto_sun)
ob_auto_sun.rotation_euler = (0.872665, 0.174533, 0.523599)
bpy.context.view_layer.update()
